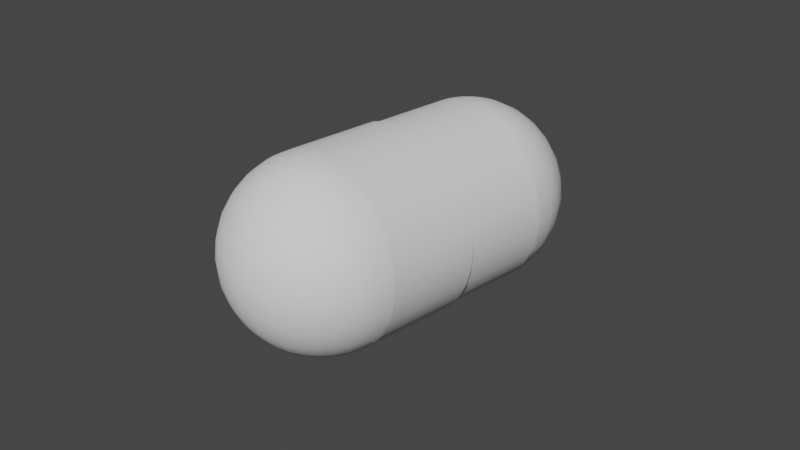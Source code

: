 # Source: Medicin.blend  (saved by Blender 3.4.6; exported with 4.5.12 LTS)
import bpy
from mathutils import Matrix  # noqa: F401  (used for matrix-valued properties, if any)

bpy.ops.wm.read_factory_settings(use_empty=True)
scene = bpy.context.scene
scene.name = 'Scene'

# ---- collections
col_collection = bpy.data.collections.new('Collection'); scene.collection.children.link(col_collection)
col_pill = bpy.data.collections.new('Pill'); scene.collection.children.link(col_pill)

# ---- node groups
ng_auto_smooth = bpy.data.node_groups.new('Auto Smooth', 'GeometryNodeTree')
_s = ng_auto_smooth.interface.new_socket(name='Geometry', in_out='OUTPUT', socket_type='NodeSocketGeometry')
_s = ng_auto_smooth.interface.new_socket(name='Geometry', in_out='INPUT', socket_type='NodeSocketGeometry')
_s = ng_auto_smooth.interface.new_socket(name='Angle', in_out='INPUT', socket_type='NodeSocketFloat')
_s.subtype = 'ANGLE'
_s.min_value = 0.0
_s.max_value = 3.142
ng_auto_smooth.is_modifier = True
_N = ng_auto_smooth.nodes; _L = ng_auto_smooth.links
n0 = _N.new('NodeGroupOutput'); n0.name = 'Group Output'; n0.location = (480, -100)
n1 = _N.new('NodeGroupInput'); n1.name = 'Group Input'; n1.location = (-420, -300)
n2 = _N.new('NodeGroupInput'); n2.name = 'Group Input.001'; n2.location = (-60, -100)
n3 = _N.new('GeometryNodeSetShadeSmooth'); n3.name = 'Set Shade Smooth'; n3.location = (120, -100)
n3.domain = 'EDGE'
n4 = _N.new('GeometryNodeSetShadeSmooth'); n4.name = 'Set Shade Smooth.001'; n4.location = (300, -100)
n5 = _N.new('GeometryNodeInputMeshEdgeAngle'); n5.name = 'Edge Angle'; n5.location = (-420, -220)
n6 = _N.new('GeometryNodeInputEdgeSmooth'); n6.name = 'Is Edge Smooth'; n6.location = (-60, -160)
n7 = _N.new('GeometryNodeInputShadeSmooth'); n7.name = 'Is Face Smooth'; n7.location = (-240, -340)
n8 = _N.new('FunctionNodeBooleanMath'); n8.name = 'Boolean Math'; n8.location = (-60, -220)
n9 = _N.new('FunctionNodeCompare'); n9.name = 'Compare'; n9.location = (-240, -180)
n9.operation = 'LESS_EQUAL'
_L.new(n5.outputs[0], n9.inputs[0])
_L.new(n4.outputs[0], n0.inputs[0])
_L.new(n1.outputs[1], n9.inputs[1])
_L.new(n9.outputs[0], n8.inputs[0])
_L.new(n7.outputs[0], n8.inputs[1])
_L.new(n2.outputs[0], n3.inputs[0])
_L.new(n6.outputs[0], n3.inputs[1])
_L.new(n3.outputs[0], n4.inputs[0])
_L.new(n8.outputs[0], n3.inputs[2])
n0.is_active_output = True

# ---- world
world_world = bpy.data.worlds.new('World'); scene.world = world_world
world_world.use_nodes = True; world_world.node_tree.nodes.clear()
_N = world_world.node_tree.nodes; _L = world_world.node_tree.links
n0 = _N.new('ShaderNodeOutputWorld'); n0.name = 'World Output'; n0.location = (300, 300)
n1 = _N.new('ShaderNodeBackground'); n1.name = 'Background'; n1.location = (10, 300)
n1.inputs[0].default_value = (0.05088, 0.05088, 0.05088, 1.0)
_L.new(n1.outputs[0], n0.inputs[0])
n0.is_active_output = True
world_world.color = (0.05088, 0.05088, 0.05088)
world_world.use_sun_shadow = False
world_world.sun_shadow_jitter_overblur = 0.0

# ---- cameras
cam_camera = bpy.data.cameras.new('Camera')
cam_camera.clip_end = 100.0
cam_camera.ortho_scale = 7.314

# ---- meshes
me_cylinder_001 = bpy.data.meshes.new('Cylinder.001')
me_cylinder_001.from_pydata([(0.0, 1.0, -1.0), (0.0, 1.0, 1.0), (0.1951, 0.9808, -1.0), (0.1951, 0.9808, 1.0), (0.3827, 0.9239, -1.0), (0.3827, 0.9239, 1.0), (0.5556, 0.8315, -1.0), (0.5556, 0.8315, 1.0), (0.7071, 0.7071, -1.0), (0.7071, 0.7071, 1.0), (0.8315, 0.5556, -1.0), (0.8315, 0.5556, 1.0), (0.9239, 0.3827, -1.0), (0.9239, 0.3827, 1.0), (0.9808, 0.1951, -1.0), (0.9808, 0.1951, 1.0), (1.0, 0.0, -1.0), (1.0, 0.0, 1.0), (0.9808, -0.1951, -1.0), (0.9808, -0.1951, 1.0), (0.9239, -0.3827, -1.0), (0.9239, -0.3827, 1.0), (0.8315, -0.5556, -1.0), (0.8315, -0.5556, 1.0), (0.7071, -0.7071, -1.0), (0.7071, -0.7071, 1.0), (0.5556, -0.8315, -1.0), (0.5556, -0.8315, 1.0), (0.3827, -0.9239, -1.0), (0.3827, -0.9239, 1.0), (0.1951, -0.9808, -1.0), (0.1951, -0.9808, 1.0), (0.0, -1.0, -1.0), (0.0, -1.0, 1.0), (-0.1951, -0.9808, -1.0), (-0.1951, -0.9808, 1.0), (-0.3827, -0.9239, -1.0), (-0.3827, -0.9239, 1.0), (-0.5556, -0.8315, -1.0), (-0.5556, -0.8315, 1.0), (-0.7071, -0.7071, -1.0), (-0.7071, -0.7071, 1.0), (-0.8315, -0.5556, -1.0), (-0.8315, -0.5556, 1.0), (-0.9239, -0.3827, -1.0), (-0.9239, -0.3827, 1.0), (-0.9808, -0.1951, -1.0), (-0.9808, -0.1951, 1.0), (-1.0, 0.0, -1.0), (-1.0, 0.0, 1.0), (-0.9808, 0.1951, -1.0), (-0.9808, 0.1951, 1.0), (-0.9239, 0.3827, -1.0), (-0.9239, 0.3827, 1.0), (-0.8315, 0.5556, -1.0), (-0.8315, 0.5556, 1.0), (-0.7071, 0.7071, -1.0), (-0.7071, 0.7071, 1.0), (-0.5556, 0.8315, -1.0), (-0.5556, 0.8315, 1.0), (-0.3827, 0.9239, -1.0), (-0.3827, 0.9239, 1.0), (-0.1951, 0.9808, -1.0), (-0.1951, 0.9808, 1.0), (0.0, 1.0, 1.0), (0.1951, 0.9808, 1.0), (0.3827, 0.9239, 1.0), (0.5556, 0.8315, 1.0), (0.8315, 0.5556, 1.0), (0.9808, 0.1951, 1.0), (1.0, 2.186e-08, 1.0), (0.9808, -0.1951, 1.0), (0.8315, -0.5556, 1.0), (0.5556, -0.8315, 1.0), (0.3827, -0.9239, 1.0), (0.1951, -0.9808, 1.0), (0.1913, 0.9808, 1.076), (0.3753, 0.9239, 1.149), (0.5449, 0.8315, 1.217), (0.6935, 0.7071, 1.276), (0.8155, 0.5556, 1.324), (0.9061, 0.3827, 1.36), (0.9619, 0.1951, 1.383), (0.9808, 3.038e-08, 1.39), (0.9619, -0.1951, 1.383), (0.9061, -0.3827, 1.36), (0.8155, -0.5556, 1.324), (0.6935, -0.7071, 1.276), (0.5449, -0.8315, 1.217), (0.3753, -0.9239, 1.149), (0.1913, -0.9808, 1.076), (0.1802, 0.9808, 1.149), (0.3536, 0.9239, 1.293), (0.5133, 0.8315, 1.425), (0.6533, 0.7071, 1.541), (0.7682, 0.5556, 1.636), (0.8536, 0.3827, 1.707), (0.9061, 0.1951, 1.751), (0.9239, 3.858e-08, 1.765), (0.9061, -0.1951, 1.751), (0.8536, -0.3827, 1.707), (0.7682, -0.5556, 1.636), (0.6533, -0.7071, 1.541), (0.5133, -0.8315, 1.425), (0.3536, -0.9239, 1.293), (0.1802, -0.9808, 1.149), (0.1622, 0.9808, 1.217), (0.3182, 0.9239, 1.425), (0.4619, 0.8315, 1.617), (0.5879, 0.7071, 1.786), (0.6913, 0.5556, 1.924), (0.7682, 0.3827, 2.027), (0.8155, 0.1951, 2.09), (0.8315, 4.614e-08, 2.111), (0.8155, -0.1951, 2.09), (0.7682, -0.3827, 2.027), (0.6913, -0.5556, 1.924), (0.5879, -0.7071, 1.786), (0.4619, -0.8315, 1.617), (0.3182, -0.9239, 1.425), (0.1622, -0.9808, 1.217), (0.1379, 0.9808, 1.276), (0.2706, 0.9239, 1.541), (0.3928, 0.8315, 1.786), (0.5, 0.7071, 2.0), (0.5879, 0.5556, 2.176), (0.6533, 0.3827, 2.307), (0.6935, 0.1951, 2.387), (0.7071, 5.276e-08, 2.414), (0.6935, -0.1951, 2.387), (0.6533, -0.3827, 2.307), (0.5879, -0.5556, 2.176), (0.5, -0.7071, 2.0), (0.3928, -0.8315, 1.786), (0.2706, -0.9239, 1.541), (0.1379, -0.9808, 1.276), (0.1084, 0.9808, 1.324), (0.2126, 0.9239, 1.636), (0.3087, 0.8315, 1.924), (0.3928, 0.7071, 2.176), (0.4619, 0.5556, 2.383), (0.5133, 0.3827, 2.536), (0.5449, 0.1951, 2.631), (0.5556, 5.82e-08, 2.663), (0.5449, -0.1951, 2.631), (0.5133, -0.3827, 2.536), (0.4619, -0.5556, 2.383), (0.3928, -0.7071, 2.176), (0.3087, -0.8315, 1.924), (0.2126, -0.9239, 1.636), (0.1084, -0.9808, 1.324), (0.07466, 0.9808, 1.36), (0.1464, 0.9239, 1.707), (0.2126, 0.8315, 2.027), (0.2706, 0.7071, 2.307), (0.3182, 0.5556, 2.536), (0.3536, 0.3827, 2.707), (0.3753, 0.1951, 2.812), (0.3827, 6.224e-08, 2.848), (0.3753, -0.1951, 2.812), (0.3536, -0.3827, 2.707), (0.3182, -0.5556, 2.536), (0.2706, -0.7071, 2.307), (0.2126, -0.8315, 2.027), (0.1464, -0.9239, 1.707), (0.07466, -0.9808, 1.36), (0.03806, 0.9808, 1.383), (0.07466, 0.9239, 1.751), (0.1084, 0.8315, 2.09), (0.1379, 0.7071, 2.387), (0.1622, 0.5556, 2.631), (0.1802, 0.3827, 2.812), (0.1913, 0.1951, 2.924), (0.1951, 6.473e-08, 2.962), (0.1913, -0.1951, 2.924), (0.1802, -0.3827, 2.812), (0.1622, -0.5556, 2.631), (0.1379, -0.7071, 2.387), (0.1084, -0.8315, 2.09), (0.07466, -0.9239, 1.751), (0.03806, -0.9808, 1.383), (-7.451e-09, 0.9808, 1.39), (-5.215e-08, 0.9239, 1.765), (-9.686e-08, 0.8315, 2.111), (-1.49e-08, 0.7071, 2.414), (-1.043e-07, 0.5556, 2.663), (2.98e-08, 0.3827, 2.848), (-1.341e-07, 0.1951, 2.962), (-3.278e-07, 6.557e-08, 3.0), (-1.341e-07, -0.1951, 2.962), (2.98e-08, -0.3827, 2.848), (-1.043e-07, -0.5556, 2.663), (-1.49e-08, -0.7071, 2.414), (-9.686e-08, -0.8315, 2.111), (-5.215e-08, -0.9239, 1.765), (-7.451e-09, -0.9808, 1.39), (-0.03806, 0.9808, 1.383), (-0.07466, 0.9239, 1.751), (-0.1084, 0.8315, 2.09), (-0.1379, 0.7071, 2.387), (-0.1622, 0.5556, 2.631), (-0.1802, 0.3827, 2.812), (-0.1913, 0.1951, 2.924), (-0.1951, 6.473e-08, 2.962), (-0.1913, -0.1951, 2.924), (-0.1802, -0.3827, 2.812), (-0.1622, -0.5556, 2.631), (-0.1379, -0.7071, 2.387), (-0.1084, -0.8315, 2.09), (-0.07466, -0.9239, 1.751), (-0.03806, -0.9808, 1.383), (-0.07466, 0.9808, 1.36), (-0.1464, 0.9239, 1.707), (-0.2126, 0.8315, 2.027), (-0.2706, 0.7071, 2.307), (-0.3182, 0.5556, 2.536), (-0.3536, 0.3827, 2.707), (-0.3753, 0.1951, 2.812), (-0.3827, 6.224e-08, 2.848), (-0.3753, -0.1951, 2.812), (-0.3536, -0.3827, 2.707), (-0.3182, -0.5556, 2.536), (-0.2706, -0.7071, 2.307), (-0.2126, -0.8315, 2.027), (-0.1464, -0.9239, 1.707), (-0.07466, -0.9808, 1.36), (-0.1084, 0.9808, 1.324), (-0.2126, 0.9239, 1.636), (-0.3087, 0.8315, 1.924), (-0.3928, 0.7071, 2.176), (-0.4619, 0.5556, 2.383), (-0.5133, 0.3827, 2.536), (-0.5449, 0.1951, 2.631), (-0.5556, 5.82e-08, 2.663), (-0.5449, -0.1951, 2.631), (-0.5133, -0.3827, 2.536), (-0.4619, -0.5556, 2.383), (-0.3928, -0.7071, 2.176), (-0.3087, -0.8315, 1.924), (-0.2126, -0.9239, 1.636), (-0.1084, -0.9808, 1.324), (-0.1379, 0.9808, 1.276), (-0.2706, 0.9239, 1.541), (-0.3928, 0.8315, 1.786), (-0.5, 0.7071, 2.0), (-0.5879, 0.5556, 2.176), (-0.6533, 0.3827, 2.307), (-0.6935, 0.1951, 2.387), (-0.7071, 5.276e-08, 2.414), (-0.6935, -0.1951, 2.387), (-0.6533, -0.3827, 2.307), (-0.5879, -0.5556, 2.176), (-0.5, -0.7071, 2.0), (-0.3928, -0.8315, 1.786), (-0.2706, -0.9239, 1.541), (-0.1379, -0.9808, 1.276), (0.0, -1.0, 1.0), (-0.1622, 0.9808, 1.217), (-0.3182, 0.9239, 1.425), (-0.4619, 0.8315, 1.617), (-0.5879, 0.7071, 1.786), (-0.6913, 0.5556, 1.924), (-0.7682, 0.3827, 2.027), (-0.8155, 0.1951, 2.09), (-0.8315, 4.614e-08, 2.111), (-0.8155, -0.1951, 2.09), (-0.7682, -0.3827, 2.027), (-0.6913, -0.5556, 1.924), (-0.5879, -0.7071, 1.786), (-0.4619, -0.8315, 1.617), (-0.3182, -0.9239, 1.425), (-0.1622, -0.9808, 1.217), (-0.1802, 0.9808, 1.149), (-0.3536, 0.9239, 1.293), (-0.5133, 0.8315, 1.425), (-0.6533, 0.7071, 1.541), (-0.7682, 0.5556, 1.636), (-0.8536, 0.3827, 1.707), (-0.9061, 0.1951, 1.751), (-0.9239, 3.858e-08, 1.765), (-0.9061, -0.1951, 1.751), (-0.8536, -0.3827, 1.707), (-0.7682, -0.5556, 1.636), (-0.6533, -0.7071, 1.541), (-0.5133, -0.8315, 1.425), (-0.3536, -0.9239, 1.293), (-0.1802, -0.9808, 1.149), (-0.1913, 0.9808, 1.076), (-0.3753, 0.9239, 1.149), (-0.5449, 0.8315, 1.217), (-0.6935, 0.7071, 1.276), (-0.8155, 0.5556, 1.324), (-0.9061, 0.3827, 1.36), (-0.9619, 0.1951, 1.383), (-0.9808, 3.038e-08, 1.39), (-0.9619, -0.1951, 1.383), (-0.9061, -0.3827, 1.36), (-0.8155, -0.5556, 1.324), (-0.6935, -0.7071, 1.276), (-0.5449, -0.8315, 1.217), (-0.3753, -0.9239, 1.149), (-0.1913, -0.9808, 1.076), (0.9428, 0.3202, 1.0), (0.9808, 0.1951, 1.0), (0.3827, -0.9239, 1.0), (0.1951, -0.9808, 1.0), (1.0, 2.186e-08, 1.0), (0.1951, 0.9808, 1.0), (0.9808, -0.1951, 1.0), (0.3827, 0.9239, 1.0), (0.9428, -0.3202, 1.0), (0.5556, 0.8315, 1.0), (0.8931, -0.4403, 1.0), (0.8315, -0.5556, 1.0), (0.6734, 0.7347, 1.0), (0.7249, -0.6855, 1.0), (0.7249, 0.6855, 1.0), (0.8315, 0.5556, 1.0), (0.6734, -0.7347, 1.0), (0.5556, -0.8315, 1.0), (0.8931, 0.4403, 1.0), (0.9239, -0.3827, 1.0), (0.7071, 0.7071, 1.0), (0.7071, -0.7071, 1.0), (0.9239, 0.3827, 1.0), (-0.8315, -0.5556, 1.0), (-0.7071, -0.7071, 1.0), (-0.7071, 0.7071, 1.0), (-0.8315, 0.5556, 1.0), (-0.5556, -0.8315, 1.0), (-0.9239, 0.3827, 1.0), (-0.3827, -0.9239, 1.0), (-0.9808, 0.1951, 1.0), (-0.1951, -0.9808, 1.0), (-1.0, 2.186e-08, 1.0), (-0.1951, 0.9808, 1.0), (-0.9808, -0.1951, 1.0), (-0.3827, 0.9239, 1.0), (-0.9239, -0.3827, 1.0), (-0.5556, 0.8315, 1.0)], [], [(0, 1, 3, 2), (2, 3, 5, 4), (4, 5, 7, 6), (6, 7, 9, 8), (8, 9, 11, 10), (10, 11, 13, 12), (12, 13, 15, 14), (14, 15, 17, 16), (16, 17, 19, 18), (18, 19, 21, 20), (20, 21, 23, 22), (22, 23, 25, 24), (24, 25, 27, 26), (26, 27, 29, 28), (28, 29, 31, 30), (30, 31, 33, 32), (32, 33, 35, 34), (34, 35, 37, 36), (36, 37, 39, 38), (38, 39, 41, 40), (40, 41, 43, 42), (42, 43, 45, 44), (44, 45, 47, 46), (46, 47, 49, 48), (48, 49, 51, 50), (50, 51, 53, 52), (52, 53, 55, 54), (54, 55, 57, 56), (56, 57, 59, 58), (58, 59, 61, 60), (3, 1, 63, 61, 59, 57, 55, 53, 51, 49, 47, 45, 43, 41, 39, 37, 35, 33, 31, 29, 27, 25, 23, 21, 19, 17, 15, 13, 11, 9, 7, 5), (60, 61, 63, 62), (62, 63, 1, 0), (0, 2, 4, 6, 8, 10, 12, 14, 16, 18, 20, 22, 24, 26, 28, 30, 32, 34, 36, 38, 40, 42, 44, 46, 48, 50, 52, 54, 56, 58, 60, 62), (69, 303, 302), (304, 74, 75, 305), (69, 70, 306, 303), (65, 307, 64), (75, 256, 305), (70, 71, 308, 306), (65, 66, 309, 307), (71, 310, 308), (66, 67, 311, 309), (72, 313, 312), (67, 314, 311), (72, 315, 313), (68, 317, 316), (73, 319, 318), (68, 320, 317), (319, 73, 74, 304), (312, 321, 85, 86, 72), (67, 78, 79, 322, 314), (72, 86, 87, 323, 315), (316, 322, 79, 80, 68), (87, 88, 73, 318, 323), (68, 80, 81, 324, 320), (74, 73, 88, 89), (302, 324, 81, 82, 69), (75, 74, 89, 90), (70, 69, 82, 83), (64, 76, 65), (256, 75, 90), (71, 70, 83, 84), (66, 65, 76, 77), (71, 84, 85, 321, 310), (67, 66, 77, 78), (90, 89, 104, 105), (83, 82, 97, 98), (64, 91, 76), (256, 90, 105), (84, 83, 98, 99), (77, 76, 91, 92), (85, 84, 99, 100), (78, 77, 92, 93), (86, 85, 100, 101), (79, 78, 93, 94), (87, 86, 101, 102), (80, 79, 94, 95), (88, 87, 102, 103), (81, 80, 95, 96), (89, 88, 103, 104), (82, 81, 96, 97), (102, 101, 116, 117), (95, 94, 109, 110), (103, 102, 117, 118), (96, 95, 110, 111), (104, 103, 118, 119), (97, 96, 111, 112), (105, 104, 119, 120), (98, 97, 112, 113), (64, 106, 91), (256, 105, 120), (99, 98, 113, 114), (92, 91, 106, 107), (100, 99, 114, 115), (93, 92, 107, 108), (101, 100, 115, 116), (94, 93, 108, 109), (64, 121, 106), (256, 120, 135), (114, 113, 128, 129), (107, 106, 121, 122), (115, 114, 129, 130), (108, 107, 122, 123), (116, 115, 130, 131), (109, 108, 123, 124), (117, 116, 131, 132), (110, 109, 124, 125), (118, 117, 132, 133), (111, 110, 125, 126), (119, 118, 133, 134), (112, 111, 126, 127), (120, 119, 134, 135), (113, 112, 127, 128), (125, 124, 139, 140), (133, 132, 147, 148), (126, 125, 140, 141), (134, 133, 148, 149), (127, 126, 141, 142), (135, 134, 149, 150), (128, 127, 142, 143), (64, 136, 121), (256, 135, 150), (129, 128, 143, 144), (122, 121, 136, 137), (130, 129, 144, 145), (123, 122, 137, 138), (131, 130, 145, 146), (124, 123, 138, 139), (132, 131, 146, 147), (144, 143, 158, 159), (137, 136, 151, 152), (145, 144, 159, 160), (138, 137, 152, 153), (146, 145, 160, 161), (139, 138, 153, 154), (147, 146, 161, 162), (140, 139, 154, 155), (148, 147, 162, 163), (141, 140, 155, 156), (149, 148, 163, 164), (142, 141, 156, 157), (150, 149, 164, 165), (143, 142, 157, 158), (64, 151, 136), (256, 150, 165), (163, 162, 177, 178), (156, 155, 170, 171), (164, 163, 178, 179), (157, 156, 171, 172), (165, 164, 179, 180), (158, 157, 172, 173), (64, 166, 151), (256, 165, 180), (159, 158, 173, 174), (152, 151, 166, 167), (160, 159, 174, 175), (153, 152, 167, 168), (161, 160, 175, 176), (154, 153, 168, 169), (162, 161, 176, 177), (155, 154, 169, 170), (167, 166, 181, 182), (175, 174, 189, 190), (168, 167, 182, 183), (176, 175, 190, 191), (169, 168, 183, 184), (177, 176, 191, 192), (170, 169, 184, 185), (178, 177, 192, 193), (171, 170, 185, 186), (179, 178, 193, 194), (172, 171, 186, 187), (180, 179, 194, 195), (173, 172, 187, 188), (64, 181, 166), (256, 180, 195), (174, 173, 188, 189), (186, 185, 200, 201), (194, 193, 208, 209), (187, 186, 201, 202), (195, 194, 209, 210), (188, 187, 202, 203), (196, 181, 64), (210, 256, 195), (189, 188, 203, 204), (182, 181, 196, 197), (190, 189, 204, 205), (183, 182, 197, 198), (191, 190, 205, 206), (184, 183, 198, 199), (192, 191, 206, 207), (185, 184, 199, 200), (193, 192, 207, 208), (205, 204, 219, 220), (198, 197, 212, 213), (206, 205, 220, 221), (199, 198, 213, 214), (207, 206, 221, 222), (200, 199, 214, 215), (208, 207, 222, 223), (201, 200, 215, 216), (209, 208, 223, 224), (202, 201, 216, 217), (210, 209, 224, 225), (203, 202, 217, 218), (211, 196, 64), (225, 256, 210), (204, 203, 218, 219), (197, 196, 211, 212), (224, 223, 238, 239), (217, 216, 231, 232), (225, 224, 239, 240), (218, 217, 232, 233), (226, 211, 64), (240, 256, 225), (219, 218, 233, 234), (212, 211, 226, 227), (220, 219, 234, 235), (213, 212, 227, 228), (221, 220, 235, 236), (214, 213, 228, 229), (222, 221, 236, 237), (215, 214, 229, 230), (223, 222, 237, 238), (216, 215, 230, 231), (236, 235, 250, 251), (229, 228, 243, 244), (237, 236, 251, 252), (230, 229, 244, 245), (238, 237, 252, 253), (231, 230, 245, 246), (239, 238, 253, 254), (232, 231, 246, 247), (240, 239, 254, 255), (233, 232, 247, 248), (241, 226, 64), (255, 256, 240), (234, 233, 248, 249), (227, 226, 241, 242), (235, 234, 249, 250), (228, 227, 242, 243), (255, 254, 270, 271), (248, 247, 263, 264), (257, 241, 64), (271, 256, 255), (249, 248, 264, 265), (242, 241, 257, 258), (250, 249, 265, 266), (243, 242, 258, 259), (251, 250, 266, 267), (244, 243, 259, 260), (252, 251, 267, 268), (245, 244, 260, 261), (253, 252, 268, 269), (246, 245, 261, 262), (254, 253, 269, 270), (247, 246, 262, 263), (260, 259, 274, 275), (268, 267, 282, 283), (261, 260, 275, 276), (269, 268, 283, 284), (262, 261, 276, 277), (270, 269, 284, 285), (263, 262, 277, 278), (271, 270, 285, 286), (264, 263, 278, 279), (272, 257, 64), (286, 256, 271), (265, 264, 279, 280), (258, 257, 272, 273), (266, 265, 280, 281), (259, 258, 273, 274), (267, 266, 281, 282), (279, 278, 293, 294), (287, 272, 64), (301, 256, 286), (280, 279, 294, 295), (273, 272, 287, 288), (281, 280, 295, 296), (274, 273, 288, 289), (282, 281, 296, 297), (275, 274, 289, 290), (283, 282, 297, 298), (276, 275, 290, 291), (284, 283, 298, 299), (277, 276, 291, 292), (285, 284, 299, 300), (278, 277, 292, 293), (286, 285, 300, 301), (298, 297, 325, 326), (291, 290, 327, 328), (299, 298, 326, 329), (292, 291, 328, 330), (300, 299, 329, 331), (293, 292, 330, 332), (301, 300, 331, 333), (294, 293, 332, 334), (287, 64, 335), (301, 333, 256), (295, 294, 334, 336), (288, 287, 335, 337), (296, 295, 336, 338), (289, 288, 337, 339), (297, 296, 338, 325), (290, 289, 339, 327), (322, 316, 317, 320, 324, 302, 303, 306, 308, 310, 321, 312, 313, 315, 323, 318, 319, 304, 305, 256, 333, 331, 329, 326, 325, 338, 336, 334, 332, 330, 328, 327, 339, 337, 335, 64, 307, 309, 311, 314)])
me_cylinder_001.polygons.foreach_set('use_smooth', [True] * 307)
_uv = me_cylinder_001.uv_layers.new(name='UVMap')
_uv.uv.foreach_set('vector', [1.0, 0.5, 1.0, 1.0, 0.9688, 1.0, 0.9688, 0.5, 0.9688, 0.5, 0.9688, 1.0, 0.9375, 1.0, 0.9375, 0.5, 0.9375, 0.5, 0.9375, 1.0, 0.9062, 1.0, 0.9062, 0.5, 0.9062, 0.5, 0.9062, 1.0, 0.875, 1.0, 0.875, 0.5, 0.875, 0.5, 0.875, 1.0, 0.8438, 1.0, 0.8438, 0.5, 0.8438, 0.5, 0.8438, 1.0, 0.8125, 1.0, 0.8125, 0.5, 0.8125, 0.5, 0.8125, 1.0, 0.7812, 1.0, 0.7812, 0.5, 0.7812, 0.5, 0.7812, 1.0, 0.75, 1.0, 0.75, 0.5, 0.75, 0.5, 0.75, 1.0, 0.7188, 1.0, 0.7188, 0.5, 0.7188, 0.5, 0.7188, 1.0, 0.6875, 1.0, 0.6875, 0.5, 0.6875, 0.5, 0.6875, 1.0, 0.6562, 1.0, 0.6562, 0.5, 0.6562, 0.5, 0.6562, 1.0, 0.625, 1.0, 0.625, 0.5, 0.625, 0.5, 0.625, 1.0, 0.5938, 1.0, 0.5938, 0.5, 0.5938, 0.5, 0.5938, 1.0, 0.5625, 1.0, 0.5625, 0.5, 0.5625, 0.5, 0.5625, 1.0, 0.5312, 1.0, 0.5312, 0.5, 0.5312, 0.5, 0.5312, 1.0, 0.5, 1.0, 0.5, 0.5, 0.5, 0.5, 0.5, 1.0, 0.4688, 1.0, 0.4688, 0.5, 0.4688, 0.5, 0.4688, 1.0, 0.4375, 1.0, 0.4375, 0.5, 0.4375, 0.5, 0.4375, 1.0, 0.4062, 1.0, 0.4062, 0.5, 0.4062, 0.5, 0.4062, 1.0, 0.375, 1.0, 0.375, 0.5, 0.375, 0.5, 0.375, 1.0, 0.3438, 1.0, 0.3438, 0.5, 0.3438, 0.5, 0.3438, 1.0, 0.3125, 1.0, 0.3125, 0.5, 0.3125, 0.5, 0.3125, 1.0, 0.2812, 1.0, 0.2812, 0.5, 0.2812, 0.5, 0.2812, 1.0, 0.25, 1.0, 0.25, 0.5, 0.25, 0.5, 0.25, 1.0, 0.2188, 1.0, 0.2188, 0.5, 0.2188, 0.5, 0.2188, 1.0, 0.1875, 1.0, 0.1875, 0.5, 0.1875, 0.5, 0.1875, 1.0, 0.1562, 1.0, 0.1562, 0.5, 0.1562, 0.5, 0.1562, 1.0, 0.125, 1.0, 0.125, 0.5, 0.125, 0.5, 0.125, 1.0, 0.09375, 1.0, 0.09375, 0.5, 0.09375, 0.5, 0.09375, 1.0, 0.0625, 1.0, 0.0625, 0.5, 0.2968, 0.4854, 0.25, 0.49, 0.2032, 0.4854, 0.1582, 0.4717, 0.1167, 0.4496, 0.08029, 0.4197, 0.05045, 0.3833, 0.02827, 0.3418, 0.01461, 0.2968, 0.01, 0.25, 0.01461, 0.2032, 0.02827, 0.1582, 0.05045, 0.1167, 0.08029, 0.08029, 0.1167, 0.05045, 0.1582, 0.02827, 0.2032, 0.01461, 0.25, 0.01, 0.2968, 0.01461, 0.3418, 0.02827, 0.3833, 0.05045, 0.4197, 0.08029, 0.4496, 0.1167, 0.4717, 0.1582, 0.4854, 0.2032, 0.49, 0.25, 0.4854, 0.2968, 0.4717, 0.3418, 0.4496, 0.3833, 0.4197, 0.4197, 0.3833, 0.4496, 0.3418, 0.4717, 0.0625, 0.5, 0.0625, 1.0, 0.03125, 1.0, 0.03125, 0.5, 0.03125, 0.5, 0.03125, 1.0, 0.0, 1.0, 0.0, 0.5, 0.75, 0.49, 0.7968, 0.4854, 0.8418, 0.4717, 0.8833, 0.4496, 0.9197, 0.4197, 0.9496, 0.3833, 0.9717, 0.3418, 0.9854, 0.2968, 0.99, 0.25, 0.9854, 0.2032, 0.9717, 0.1582, 0.9496, 0.1167, 0.9197, 0.08029, 0.8833, 0.05045, 0.8418, 0.02827, 0.7968, 0.01461, 0.75, 0.01, 0.7032, 0.01461, 0.6582, 0.02827, 0.6167, 0.05045, 0.5803, 0.08029, 0.5504, 0.1167, 0.5283, 0.1582, 0.5146, 0.2032, 0.51, 0.25, 0.5146, 0.2968, 0.5283, 0.3418, 0.5504, 0.3833, 0.5803, 0.4197, 0.6167, 0.4496, 0.6582, 0.4717, 0.7032, 0.4854, 0.5, 0.5625, 0.5, 0.5625, 0.5, 0.6042, 0.5, 0.125, 0.5, 0.125, 0.5, 0.0625, 0.5, 0.0625, 0.5, 0.5625, 0.5, 0.5, 0.5, 0.5, 0.5, 0.5625, 0.5, 0.9375, 0.5, 0.9375, 0.5156, 1.0, 0.5, 0.0625, 0.5156, 0.0, 0.5, 0.0625, 0.5, 0.5, 0.5, 0.4375, 0.5, 0.4375, 0.5, 0.5, 0.5, 0.9375, 0.5, 0.875, 0.5, 0.875, 0.5, 0.9375, 0.5, 0.4375, 0.5, 0.3958, 0.5, 0.4375, 0.5, 0.875, 0.5, 0.8125, 0.5, 0.8125, 0.5, 0.875, 0.5, 0.3125, 0.5, 0.3125, 0.5, 0.3542, 0.5, 0.8125, 0.5, 0.7639, 0.5, 0.8125, 0.5, 0.3125, 0.5, 0.2589, 0.5, 0.3125, 0.5, 0.6875, 0.5, 0.6875, 0.5, 0.7411, 0.5, 0.1875, 0.5, 0.1875, 0.5, 0.2361, 0.5, 0.6875, 0.5, 0.6458, 0.5, 0.6875, 0.5, 0.1875, 0.5, 0.1875, 0.5, 0.125, 0.5, 0.125, 0.5, 0.3542, 0.5, 0.375, 0.4688, 0.375, 0.4687, 0.3125, 0.5, 0.3125, 0.5, 0.8125, 0.4688, 0.8125, 0.4688, 0.75, 0.5, 0.75, 0.5, 0.7639, 0.5, 0.3125, 0.4687, 0.3125, 0.4688, 0.25, 0.5, 0.25, 0.5, 0.2589, 0.5, 0.7411, 0.5, 0.75, 0.4688, 0.75, 0.4687, 0.6875, 0.5, 0.6875, 0.4688, 0.25, 0.4688, 0.1875, 0.5, 0.1875, 0.5, 0.2361, 0.5, 0.25, 0.5, 0.6875, 0.4687, 0.6875, 0.4688, 0.625, 0.5, 0.625, 0.5, 0.6458, 0.5, 0.125, 0.5, 0.1875, 0.4688, 0.1875, 0.4688, 0.125, 0.5, 0.6042, 0.5, 0.625, 0.4688, 0.625, 0.4688, 0.5625, 0.5, 0.5625, 0.5, 0.0625, 0.5, 0.125, 0.4688, 0.125, 0.4688, 0.0625, 0.5, 0.5, 0.5, 0.5625, 0.4688, 0.5625, 0.4687, 0.5, 0.4844, 1.0, 0.4688, 0.9375, 0.5, 0.9375, 0.4844, 0.0, 0.5, 0.0625, 0.4688, 0.0625, 0.5, 0.4375, 0.5, 0.5, 0.4687, 0.5, 0.4688, 0.4375, 0.5, 0.875, 0.5, 0.9375, 0.4688, 0.9375, 0.4688, 0.875, 0.5, 0.4375, 0.4688, 0.4375, 0.4688, 0.375, 0.5, 0.375, 0.5, 0.3958, 0.5, 0.8125, 0.5, 0.875, 0.4688, 0.875, 0.4688, 0.8125, 0.4688, 0.0625, 0.4688, 0.125, 0.4375, 0.125, 0.4375, 0.0625, 0.4687, 0.5, 0.4688, 0.5625, 0.4375, 0.5625, 0.4375, 0.5, 0.4531, 1.0, 0.4375, 0.9375, 0.4688, 0.9375, 0.4531, 0.0, 0.4688, 0.0625, 0.4375, 0.0625, 0.4688, 0.4375, 0.4687, 0.5, 0.4375, 0.5, 0.4375, 0.4375, 0.4688, 0.875, 0.4688, 0.9375, 0.4375, 0.9375, 0.4375, 0.875, 0.4688, 0.375, 0.4688, 0.4375, 0.4375, 0.4375, 0.4375, 0.375, 0.4688, 0.8125, 0.4688, 0.875, 0.4375, 0.875, 0.4375, 0.8125, 0.4687, 0.3125, 0.4688, 0.375, 0.4375, 0.375, 0.4375, 0.3125, 0.4688, 0.75, 0.4688, 0.8125, 0.4375, 0.8125, 0.4375, 0.75, 0.4688, 0.25, 0.4687, 0.3125, 0.4375, 0.3125, 0.4375, 0.25, 0.4687, 0.6875, 0.4688, 0.75, 0.4375, 0.75, 0.4375, 0.6875, 0.4688, 0.1875, 0.4688, 0.25, 0.4375, 0.25, 0.4375, 0.1875, 0.4688, 0.625, 0.4687, 0.6875, 0.4375, 0.6875, 0.4375, 0.625, 0.4688, 0.125, 0.4688, 0.1875, 0.4375, 0.1875, 0.4375, 0.125, 0.4688, 0.5625, 0.4688, 0.625, 0.4375, 0.625, 0.4375, 0.5625, 0.4375, 0.25, 0.4375, 0.3125, 0.4062, 0.3125, 0.4062, 0.25, 0.4375, 0.6875, 0.4375, 0.75, 0.4062, 0.75, 0.4062, 0.6875, 0.4375, 0.1875, 0.4375, 0.25, 0.4062, 0.25, 0.4062, 0.1875, 0.4375, 0.625, 0.4375, 0.6875, 0.4062, 0.6875, 0.4062, 0.625, 0.4375, 0.125, 0.4375, 0.1875, 0.4062, 0.1875, 0.4062, 0.125, 0.4375, 0.5625, 0.4375, 0.625, 0.4062, 0.625, 0.4062, 0.5625, 0.4375, 0.0625, 0.4375, 0.125, 0.4062, 0.125, 0.4062, 0.0625, 0.4375, 0.5, 0.4375, 0.5625, 0.4062, 0.5625, 0.4062, 0.5, 0.4219, 1.0, 0.4062, 0.9375, 0.4375, 0.9375, 0.4219, 0.0, 0.4375, 0.0625, 0.4062, 0.0625, 0.4375, 0.4375, 0.4375, 0.5, 0.4062, 0.5, 0.4062, 0.4375, 0.4375, 0.875, 0.4375, 0.9375, 0.4062, 0.9375, 0.4062, 0.875, 0.4375, 0.375, 0.4375, 0.4375, 0.4062, 0.4375, 0.4062, 0.375, 0.4375, 0.8125, 0.4375, 0.875, 0.4062, 0.875, 0.4062, 0.8125, 0.4375, 0.3125, 0.4375, 0.375, 0.4062, 0.375, 0.4062, 0.3125, 0.4375, 0.75, 0.4375, 0.8125, 0.4062, 0.8125, 0.4062, 0.75, 0.3906, 1.0, 0.375, 0.9375, 0.4062, 0.9375, 0.3906, 0.0, 0.4062, 0.0625, 0.375, 0.0625, 0.4062, 0.4375, 0.4062, 0.5, 0.375, 0.5, 0.375, 0.4375, 0.4062, 0.875, 0.4062, 0.9375, 0.375, 0.9375, 0.375, 0.875, 0.4062, 0.375, 0.4062, 0.4375, 0.375, 0.4375, 0.375, 0.375, 0.4062, 0.8125, 0.4062, 0.875, 0.375, 0.875, 0.375, 0.8125, 0.4062, 0.3125, 0.4062, 0.375, 0.375, 0.375, 0.375, 0.3125, 0.4062, 0.75, 0.4062, 0.8125, 0.375, 0.8125, 0.375, 0.75, 0.4062, 0.25, 0.4062, 0.3125, 0.375, 0.3125, 0.375, 0.25, 0.4062, 0.6875, 0.4062, 0.75, 0.375, 0.75, 0.375, 0.6875, 0.4062, 0.1875, 0.4062, 0.25, 0.375, 0.25, 0.375, 0.1875, 0.4062, 0.625, 0.4062, 0.6875, 0.375, 0.6875, 0.375, 0.625, 0.4062, 0.125, 0.4062, 0.1875, 0.375, 0.1875, 0.375, 0.125, 0.4062, 0.5625, 0.4062, 0.625, 0.375, 0.625, 0.375, 0.5625, 0.4062, 0.0625, 0.4062, 0.125, 0.375, 0.125, 0.375, 0.0625, 0.4062, 0.5, 0.4062, 0.5625, 0.375, 0.5625, 0.375, 0.5, 0.375, 0.6875, 0.375, 0.75, 0.3438, 0.75, 0.3438, 0.6875, 0.375, 0.1875, 0.375, 0.25, 0.3438, 0.25, 0.3438, 0.1875, 0.375, 0.625, 0.375, 0.6875, 0.3438, 0.6875, 0.3438, 0.625, 0.375, 0.125, 0.375, 0.1875, 0.3438, 0.1875, 0.3438, 0.125, 0.375, 0.5625, 0.375, 0.625, 0.3438, 0.625, 0.3438, 0.5625, 0.375, 0.0625, 0.375, 0.125, 0.3438, 0.125, 0.3438, 0.0625, 0.375, 0.5, 0.375, 0.5625, 0.3438, 0.5625, 0.3437, 0.5, 0.3594, 1.0, 0.3438, 0.9375, 0.375, 0.9375, 0.3594, 0.0, 0.375, 0.0625, 0.3438, 0.0625, 0.375, 0.4375, 0.375, 0.5, 0.3437, 0.5, 0.3438, 0.4375, 0.375, 0.875, 0.375, 0.9375, 0.3438, 0.9375, 0.3438, 0.875, 0.375, 0.375, 0.375, 0.4375, 0.3438, 0.4375, 0.3438, 0.375, 0.375, 0.8125, 0.375, 0.875, 0.3438, 0.875, 0.3438, 0.8125, 0.375, 0.3125, 0.375, 0.375, 0.3438, 0.375, 0.3438, 0.3125, 0.375, 0.75, 0.375, 0.8125, 0.3438, 0.8125, 0.3438, 0.75, 0.375, 0.25, 0.375, 0.3125, 0.3438, 0.3125, 0.3438, 0.25, 0.3438, 0.4375, 0.3437, 0.5, 0.3125, 0.5, 0.3125, 0.4375, 0.3438, 0.875, 0.3438, 0.9375, 0.3125, 0.9375, 0.3125, 0.875, 0.3438, 0.375, 0.3438, 0.4375, 0.3125, 0.4375, 0.3125, 0.375, 0.3438, 0.8125, 0.3438, 0.875, 0.3125, 0.875, 0.3125, 0.8125, 0.3438, 0.3125, 0.3438, 0.375, 0.3125, 0.375, 0.3125, 0.3125, 0.3438, 0.75, 0.3438, 0.8125, 0.3125, 0.8125, 0.3125, 0.75, 0.3438, 0.25, 0.3438, 0.3125, 0.3125, 0.3125, 0.3125, 0.25, 0.3438, 0.6875, 0.3438, 0.75, 0.3125, 0.75, 0.3125, 0.6875, 0.3438, 0.1875, 0.3438, 0.25, 0.3125, 0.25, 0.3125, 0.1875, 0.3438, 0.625, 0.3438, 0.6875, 0.3125, 0.6875, 0.3125, 0.625, 0.3438, 0.125, 0.3438, 0.1875, 0.3125, 0.1875, 0.3125, 0.125, 0.3438, 0.5625, 0.3438, 0.625, 0.3125, 0.625, 0.3125, 0.5625, 0.3438, 0.0625, 0.3438, 0.125, 0.3125, 0.125, 0.3125, 0.0625, 0.3437, 0.5, 0.3438, 0.5625, 0.3125, 0.5625, 0.3125, 0.5, 0.3281, 1.0, 0.3125, 0.9375, 0.3438, 0.9375, 0.3281, 0.0, 0.3438, 0.0625, 0.3125, 0.0625, 0.3125, 0.1875, 0.3125, 0.25, 0.2812, 0.25, 0.2812, 0.1875, 0.3125, 0.625, 0.3125, 0.6875, 0.2812, 0.6875, 0.2812, 0.625, 0.3125, 0.125, 0.3125, 0.1875, 0.2812, 0.1875, 0.2812, 0.125, 0.3125, 0.5625, 0.3125, 0.625, 0.2812, 0.625, 0.2812, 0.5625, 0.3125, 0.0625, 0.3125, 0.125, 0.2812, 0.125, 0.2812, 0.0625, 0.3125, 0.5, 0.3125, 0.5625, 0.2812, 0.5625, 0.2812, 0.5, 0.2969, 1.0, 0.2812, 0.9375, 0.3125, 0.9375, 0.2969, 0.0, 0.3125, 0.0625, 0.2812, 0.0625, 0.3125, 0.4375, 0.3125, 0.5, 0.2812, 0.5, 0.2812, 0.4375, 0.3125, 0.875, 0.3125, 0.9375, 0.2812, 0.9375, 0.2812, 0.875, 0.3125, 0.375, 0.3125, 0.4375, 0.2812, 0.4375, 0.2812, 0.375, 0.3125, 0.8125, 0.3125, 0.875, 0.2812, 0.875, 0.2812, 0.8125, 0.3125, 0.3125, 0.3125, 0.375, 0.2812, 0.375, 0.2812, 0.3125, 0.3125, 0.75, 0.3125, 0.8125, 0.2812, 0.8125, 0.2812, 0.75, 0.3125, 0.25, 0.3125, 0.3125, 0.2812, 0.3125, 0.2812, 0.25, 0.3125, 0.6875, 0.3125, 0.75, 0.2812, 0.75, 0.2812, 0.6875, 0.2812, 0.875, 0.2812, 0.9375, 0.25, 0.9375, 0.25, 0.875, 0.2812, 0.375, 0.2812, 0.4375, 0.25, 0.4375, 0.25, 0.375, 0.2812, 0.8125, 0.2812, 0.875, 0.25, 0.875, 0.25, 0.8125, 0.2812, 0.3125, 0.2812, 0.375, 0.25, 0.375, 0.25, 0.3125, 0.2812, 0.75, 0.2812, 0.8125, 0.25, 0.8125, 0.25, 0.75, 0.2812, 0.25, 0.2812, 0.3125, 0.25, 0.3125, 0.25, 0.25, 0.2812, 0.6875, 0.2812, 0.75, 0.25, 0.75, 0.25, 0.6875, 0.2812, 0.1875, 0.2812, 0.25, 0.25, 0.25, 0.25, 0.1875, 0.2812, 0.625, 0.2812, 0.6875, 0.25, 0.6875, 0.25, 0.625, 0.2812, 0.125, 0.2812, 0.1875, 0.25, 0.1875, 0.25, 0.125, 0.2812, 0.5625, 0.2812, 0.625, 0.25, 0.625, 0.25, 0.5625, 0.2812, 0.0625, 0.2812, 0.125, 0.25, 0.125, 0.25, 0.0625, 0.2812, 0.5, 0.2812, 0.5625, 0.25, 0.5625, 0.25, 0.5, 0.2656, 1.0, 0.25, 0.9375, 0.2812, 0.9375, 0.2656, 0.0, 0.2812, 0.0625, 0.25, 0.0625, 0.2812, 0.4375, 0.2812, 0.5, 0.25, 0.5, 0.25, 0.4375, 0.25, 0.625, 0.25, 0.6875, 0.2188, 0.6875, 0.2188, 0.625, 0.25, 0.125, 0.25, 0.1875, 0.2188, 0.1875, 0.2188, 0.125, 0.25, 0.5625, 0.25, 0.625, 0.2188, 0.625, 0.2188, 0.5625, 0.25, 0.0625, 0.25, 0.125, 0.2188, 0.125, 0.2188, 0.0625, 0.25, 0.5, 0.25, 0.5625, 0.2188, 0.5625, 0.2187, 0.5, 0.2188, 0.9375, 0.25, 0.9375, 0.2344, 1.0, 0.2188, 0.0625, 0.2344, 0.0, 0.25, 0.0625, 0.25, 0.4375, 0.25, 0.5, 0.2187, 0.5, 0.2188, 0.4375, 0.25, 0.875, 0.25, 0.9375, 0.2188, 0.9375, 0.2188, 0.875, 0.25, 0.375, 0.25, 0.4375, 0.2188, 0.4375, 0.2188, 0.375, 0.25, 0.8125, 0.25, 0.875, 0.2188, 0.875, 0.2188, 0.8125, 0.25, 0.3125, 0.25, 0.375, 0.2188, 0.375, 0.2188, 0.3125, 0.25, 0.75, 0.25, 0.8125, 0.2188, 0.8125, 0.2188, 0.75, 0.25, 0.25, 0.25, 0.3125, 0.2188, 0.3125, 0.2188, 0.25, 0.25, 0.6875, 0.25, 0.75, 0.2188, 0.75, 0.2188, 0.6875, 0.25, 0.1875, 0.25, 0.25, 0.2188, 0.25, 0.2188, 0.1875, 0.2188, 0.375, 0.2188, 0.4375, 0.1875, 0.4375, 0.1875, 0.375, 0.2188, 0.8125, 0.2188, 0.875, 0.1875, 0.875, 0.1875, 0.8125, 0.2188, 0.3125, 0.2188, 0.375, 0.1875, 0.375, 0.1875, 0.3125, 0.2188, 0.75, 0.2188, 0.8125, 0.1875, 0.8125, 0.1875, 0.75, 0.2188, 0.25, 0.2188, 0.3125, 0.1875, 0.3125, 0.1875, 0.25, 0.2188, 0.6875, 0.2188, 0.75, 0.1875, 0.75, 0.1875, 0.6875, 0.2188, 0.1875, 0.2188, 0.25, 0.1875, 0.25, 0.1875, 0.1875, 0.2188, 0.625, 0.2188, 0.6875, 0.1875, 0.6875, 0.1875, 0.625, 0.2188, 0.125, 0.2188, 0.1875, 0.1875, 0.1875, 0.1875, 0.125, 0.2188, 0.5625, 0.2188, 0.625, 0.1875, 0.625, 0.1875, 0.5625, 0.2188, 0.0625, 0.2188, 0.125, 0.1875, 0.125, 0.1875, 0.0625, 0.2187, 0.5, 0.2188, 0.5625, 0.1875, 0.5625, 0.1875, 0.5, 0.1875, 0.9375, 0.2188, 0.9375, 0.2031, 1.0, 0.1875, 0.0625, 0.2031, 0.0, 0.2188, 0.0625, 0.2188, 0.4375, 0.2187, 0.5, 0.1875, 0.5, 0.1875, 0.4375, 0.2188, 0.875, 0.2188, 0.9375, 0.1875, 0.9375, 0.1875, 0.875, 0.1875, 0.125, 0.1875, 0.1875, 0.1562, 0.1875, 0.1562, 0.125, 0.1875, 0.5625, 0.1875, 0.625, 0.1563, 0.625, 0.1562, 0.5625, 0.1875, 0.0625, 0.1875, 0.125, 0.1562, 0.125, 0.1563, 0.0625, 0.1875, 0.5, 0.1875, 0.5625, 0.1562, 0.5625, 0.1562, 0.5, 0.1563, 0.9375, 0.1875, 0.9375, 0.1719, 1.0, 0.1563, 0.0625, 0.1719, 0.0, 0.1875, 0.0625, 0.1875, 0.4375, 0.1875, 0.5, 0.1562, 0.5, 0.1562, 0.4375, 0.1875, 0.875, 0.1875, 0.9375, 0.1563, 0.9375, 0.1562, 0.875, 0.1875, 0.375, 0.1875, 0.4375, 0.1562, 0.4375, 0.1563, 0.375, 0.1875, 0.8125, 0.1875, 0.875, 0.1562, 0.875, 0.1562, 0.8125, 0.1875, 0.3125, 0.1875, 0.375, 0.1563, 0.375, 0.1562, 0.3125, 0.1875, 0.75, 0.1875, 0.8125, 0.1562, 0.8125, 0.1562, 0.75, 0.1875, 0.25, 0.1875, 0.3125, 0.1562, 0.3125, 0.1562, 0.25, 0.1875, 0.6875, 0.1875, 0.75, 0.1562, 0.75, 0.1562, 0.6875, 0.1875, 0.1875, 0.1875, 0.25, 0.1562, 0.25, 0.1562, 0.1875, 0.1875, 0.625, 0.1875, 0.6875, 0.1562, 0.6875, 0.1563, 0.625, 0.1562, 0.3125, 0.1563, 0.375, 0.125, 0.375, 0.125, 0.3125, 0.1562, 0.75, 0.1562, 0.8125, 0.125, 0.8125, 0.125, 0.75, 0.1562, 0.25, 0.1562, 0.3125, 0.125, 0.3125, 0.125, 0.25, 0.1562, 0.6875, 0.1562, 0.75, 0.125, 0.75, 0.125, 0.6875, 0.1562, 0.1875, 0.1562, 0.25, 0.125, 0.25, 0.125, 0.1875, 0.1563, 0.625, 0.1562, 0.6875, 0.125, 0.6875, 0.125, 0.625, 0.1562, 0.125, 0.1562, 0.1875, 0.125, 0.1875, 0.125, 0.125, 0.1562, 0.5625, 0.1563, 0.625, 0.125, 0.625, 0.125, 0.5625, 0.1563, 0.0625, 0.1562, 0.125, 0.125, 0.125, 0.125, 0.0625, 0.1562, 0.5, 0.1562, 0.5625, 0.125, 0.5625, 0.125, 0.5, 0.125, 0.9375, 0.1563, 0.9375, 0.1406, 1.0, 0.125, 0.0625, 0.1406, 0.0, 0.1563, 0.0625, 0.1562, 0.4375, 0.1562, 0.5, 0.125, 0.5, 0.125, 0.4375, 0.1562, 0.875, 0.1563, 0.9375, 0.125, 0.9375, 0.125, 0.875, 0.1563, 0.375, 0.1562, 0.4375, 0.125, 0.4375, 0.125, 0.375, 0.1562, 0.8125, 0.1562, 0.875, 0.125, 0.875, 0.125, 0.8125, 0.125, 0.0625, 0.125, 0.125, 0.09375, 0.125, 0.09375, 0.0625, 0.125, 0.5, 0.125, 0.5625, 0.09375, 0.5625, 0.09375, 0.5, 0.09375, 0.9375, 0.125, 0.9375, 0.1094, 1.0, 0.09375, 0.0625, 0.1094, 0.0, 0.125, 0.0625, 0.125, 0.4375, 0.125, 0.5, 0.09375, 0.5, 0.09375, 0.4375, 0.125, 0.875, 0.125, 0.9375, 0.09375, 0.9375, 0.09375, 0.875, 0.125, 0.375, 0.125, 0.4375, 0.09375, 0.4375, 0.09375, 0.375, 0.125, 0.8125, 0.125, 0.875, 0.09375, 0.875, 0.09375, 0.8125, 0.125, 0.3125, 0.125, 0.375, 0.09375, 0.375, 0.09375, 0.3125, 0.125, 0.75, 0.125, 0.8125, 0.09375, 0.8125, 0.09375, 0.75, 0.125, 0.25, 0.125, 0.3125, 0.09375, 0.3125, 0.09375, 0.25, 0.125, 0.6875, 0.125, 0.75, 0.09375, 0.75, 0.09375, 0.6875, 0.125, 0.1875, 0.125, 0.25, 0.09375, 0.25, 0.09375, 0.1875, 0.125, 0.625, 0.125, 0.6875, 0.09375, 0.6875, 0.09375, 0.625, 0.125, 0.125, 0.125, 0.1875, 0.09375, 0.1875, 0.09375, 0.125, 0.125, 0.5625, 0.125, 0.625, 0.09375, 0.625, 0.09375, 0.5625, 0.09375, 0.75, 0.09375, 0.8125, 0.0625, 0.8125, 0.0625, 0.75, 0.09375, 0.25, 0.09375, 0.3125, 0.0625, 0.3125, 0.0625, 0.25, 0.09375, 0.6875, 0.09375, 0.75, 0.0625, 0.75, 0.0625, 0.6875, 0.09375, 0.1875, 0.09375, 0.25, 0.0625, 0.25, 0.0625, 0.1875, 0.09375, 0.625, 0.09375, 0.6875, 0.0625, 0.6875, 0.0625, 0.625, 0.09375, 0.125, 0.09375, 0.1875, 0.0625, 0.1875, 0.0625, 0.125, 0.09375, 0.5625, 0.09375, 0.625, 0.0625, 0.625, 0.0625, 0.5625, 0.09375, 0.0625, 0.09375, 0.125, 0.0625, 0.125, 0.0625, 0.0625, 0.09375, 0.5, 0.09375, 0.5625, 0.0625, 0.5625, 0.0625, 0.5, 0.0625, 0.9375, 0.09375, 0.9375, 0.07812, 1.0, 0.0625, 0.0625, 0.07812, 0.0, 0.09375, 0.0625, 0.09375, 0.4375, 0.09375, 0.5, 0.0625, 0.5, 0.0625, 0.4375, 0.09375, 0.875, 0.09375, 0.9375, 0.0625, 0.9375, 0.0625, 0.875, 0.09375, 0.375, 0.09375, 0.4375, 0.0625, 0.4375, 0.0625, 0.375, 0.09375, 0.8125, 0.09375, 0.875, 0.0625, 0.875, 0.0625, 0.8125, 0.09375, 0.3125, 0.09375, 0.375, 0.0625, 0.375, 0.0625, 0.3125, 0.0625, 0.5, 0.0625, 0.5625, 0.03125, 0.5625, 0.03125, 0.5, 0.03125, 0.9375, 0.0625, 0.9375, 0.04687, 1.0, 0.03125, 0.0625, 0.04687, 0.0, 0.0625, 0.0625, 0.0625, 0.4375, 0.0625, 0.5, 0.03125, 0.5, 0.03125, 0.4375, 0.0625, 0.875, 0.0625, 0.9375, 0.03125, 0.9375, 0.03125, 0.875, 0.0625, 0.375, 0.0625, 0.4375, 0.03125, 0.4375, 0.03125, 0.375, 0.0625, 0.8125, 0.0625, 0.875, 0.03125, 0.875, 0.03125, 0.8125, 0.0625, 0.3125, 0.0625, 0.375, 0.03125, 0.375, 0.03125, 0.3125, 0.0625, 0.75, 0.0625, 0.8125, 0.03125, 0.8125, 0.03125, 0.75, 0.0625, 0.25, 0.0625, 0.3125, 0.03125, 0.3125, 0.03125, 0.25, 0.0625, 0.6875, 0.0625, 0.75, 0.03125, 0.75, 0.03125, 0.6875, 0.0625, 0.1875, 0.0625, 0.25, 0.03125, 0.25, 0.03125, 0.1875, 0.0625, 0.625, 0.0625, 0.6875, 0.03125, 0.6875, 0.03125, 0.625, 0.0625, 0.125, 0.0625, 0.1875, 0.03125, 0.1875, 0.03125, 0.125, 0.0625, 0.5625, 0.0625, 0.625, 0.03125, 0.625, 0.03125, 0.5625, 0.0625, 0.0625, 0.0625, 0.125, 0.03125, 0.125, 0.03125, 0.0625, 0.03125, 0.25, 0.03125, 0.3125, 3.353e-08, 0.3125, 0.0, 0.25, 0.03125, 0.6875, 0.03125, 0.75, 5.588e-09, 0.75, 0.0, 0.6875, 0.03125, 0.1875, 0.03125, 0.25, 5.588e-09, 0.25, 0.0, 0.1875, 0.03125, 0.625, 0.03125, 0.6875, 3.353e-08, 0.6875, 0.0, 0.625, 0.03125, 0.125, 0.03125, 0.1875, 4.098e-08, 0.1875, 0.0, 0.125, 0.03125, 0.5625, 0.03125, 0.625, 0.0, 0.625, 0.0, 0.5625, 0.03125, 0.0625, 0.03125, 0.125, 2.608e-08, 0.125, 0.0, 0.0625, 0.03125, 0.5, 0.03125, 0.5625, 4.47e-08, 0.5625, 7.126e-08, 0.5, 0.03125, 0.9375, 0.01562, 1.0, 0.0, 0.9375, 0.03125, 0.0625, 0.0, 0.0625, 0.01562, 0.0, 0.03125, 0.4375, 0.03125, 0.5, 6.892e-08, 0.5, 0.0, 0.4375, 0.03125, 0.875, 0.03125, 0.9375, 2.049e-08, 0.9375, 0.0, 0.875, 0.03125, 0.375, 0.03125, 0.4375, 4.47e-08, 0.4375, 0.0, 0.375, 0.03125, 0.8125, 0.03125, 0.875, 2.049e-08, 0.875, 0.0, 0.8125, 0.03125, 0.3125, 0.03125, 0.375, 0.0, 0.375, 0.0, 0.3125, 0.03125, 0.75, 0.03125, 0.8125, 4.098e-08, 0.8125, 0.0, 0.75, 0.5884, 0.7866, 0.5857, 0.7844, 0.5694, 0.7711, 0.555, 0.7634, 0.5478, 0.7595, 0.54, 0.7571, 0.5244, 0.7524, 0.5, 0.75, 0.4756, 0.7524, 0.46, 0.7571, 0.4522, 0.7595, 0.445, 0.7634, 0.4306, 0.7711, 0.4143, 0.7844, 0.4116, 0.7866, 0.4082, 0.7908, 0.3961, 0.8056, 0.3845, 0.8272, 0.3774, 0.8506, 0.375, 0.875, 0.3774, 0.8994, 0.3845, 0.9228, 0.3961, 0.9444, 0.4116, 0.9634, 0.4306, 0.9789, 0.4522, 0.9905, 0.4756, 0.9976, 0.5, 1.0, 0.5244, 0.9976, 0.5478, 0.9905, 0.5694, 0.9789, 0.5884, 0.9634, 0.6039, 0.9444, 0.6155, 0.9228, 0.6226, 0.8994, 0.625, 0.875, 0.6226, 0.8506, 0.6155, 0.8272, 0.6039, 0.8056, 0.5918, 0.7908])
me_cylinder_001.update()
me_cylinder_002 = bpy.data.meshes.new('Cylinder.002')
me_cylinder_002.from_pydata([(0.0, 1.0, -1.0), (0.0, 1.0, 1.0), (0.1951, 0.9808, -1.0), (0.1951, 0.9808, 1.0), (0.3827, 0.9239, -1.0), (0.3827, 0.9239, 1.0), (0.5556, 0.8315, -1.0), (0.5556, 0.8315, 1.0), (0.7071, 0.7071, -1.0), (0.7071, 0.7071, 1.0), (0.8315, 0.5556, -1.0), (0.8315, 0.5556, 1.0), (0.9239, 0.3827, -1.0), (0.9239, 0.3827, 1.0), (0.9808, 0.1951, -1.0), (0.9808, 0.1951, 1.0), (1.0, 0.0, -1.0), (1.0, 0.0, 1.0), (0.9808, -0.1951, -1.0), (0.9808, -0.1951, 1.0), (0.9239, -0.3827, -1.0), (0.9239, -0.3827, 1.0), (0.8315, -0.5556, -1.0), (0.8315, -0.5556, 1.0), (0.7071, -0.7071, -1.0), (0.7071, -0.7071, 1.0), (0.5556, -0.8315, -1.0), (0.5556, -0.8315, 1.0), (0.3827, -0.9239, -1.0), (0.3827, -0.9239, 1.0), (0.1951, -0.9808, -1.0), (0.1951, -0.9808, 1.0), (0.0, -1.0, -1.0), (0.0, -1.0, 1.0), (-0.1951, -0.9808, -1.0), (-0.1951, -0.9808, 1.0), (-0.3827, -0.9239, -1.0), (-0.3827, -0.9239, 1.0), (-0.5556, -0.8315, -1.0), (-0.5556, -0.8315, 1.0), (-0.7071, -0.7071, -1.0), (-0.7071, -0.7071, 1.0), (-0.8315, -0.5556, -1.0), (-0.8315, -0.5556, 1.0), (-0.9239, -0.3827, -1.0), (-0.9239, -0.3827, 1.0), (-0.9808, -0.1951, -1.0), (-0.9808, -0.1951, 1.0), (-1.0, 0.0, -1.0), (-1.0, 0.0, 1.0), (-0.9808, 0.1951, -1.0), (-0.9808, 0.1951, 1.0), (-0.9239, 0.3827, -1.0), (-0.9239, 0.3827, 1.0), (-0.8315, 0.5556, -1.0), (-0.8315, 0.5556, 1.0), (-0.7071, 0.7071, -1.0), (-0.7071, 0.7071, 1.0), (-0.5556, 0.8315, -1.0), (-0.5556, 0.8315, 1.0), (-0.3827, 0.9239, -1.0), (-0.3827, 0.9239, 1.0), (-0.1951, 0.9808, -1.0), (-0.1951, 0.9808, 1.0), (0.0, -1.0, -1.0), (0.1951, -0.9808, -1.0), (0.3827, -0.9239, -1.0), (0.5556, -0.8315, -1.0), (0.8315, -0.5556, -1.0), (0.9808, -0.1951, -1.0), (1.0, -2.186e-08, -1.0), (0.9808, 0.1951, -1.0), (0.8315, 0.5556, -1.0), (0.5556, 0.8315, -1.0), (0.3827, 0.9239, -1.0), (0.1951, 0.9808, -1.0), (0.1913, -0.9808, -1.076), (0.3753, -0.9239, -1.149), (0.5449, -0.8315, -1.217), (0.6935, -0.7071, -1.276), (0.8155, -0.5556, -1.324), (0.9061, -0.3827, -1.36), (0.9619, -0.1951, -1.383), (0.9808, -1.333e-08, -1.39), (0.9619, 0.1951, -1.383), (0.9061, 0.3827, -1.36), (0.8155, 0.5556, -1.324), (0.6935, 0.7071, -1.276), (0.5449, 0.8315, -1.217), (0.3753, 0.9239, -1.149), (0.1913, 0.9808, -1.076), (0.1802, -0.9808, -1.149), (0.3536, -0.9239, -1.293), (0.5133, -0.8315, -1.425), (0.6533, -0.7071, -1.541), (0.7682, -0.5556, -1.636), (0.8536, -0.3827, -1.707), (0.9061, -0.1951, -1.751), (0.9239, -5.128e-09, -1.765), (0.9061, 0.1951, -1.751), (0.8536, 0.3827, -1.707), (0.7682, 0.5556, -1.636), (0.6533, 0.7071, -1.541), (0.5133, 0.8315, -1.425), (0.3536, 0.9239, -1.293), (0.1802, 0.9808, -1.149), (0.1622, -0.9808, -1.217), (0.3182, -0.9239, -1.425), (0.4619, -0.8315, -1.617), (0.5879, -0.7071, -1.786), (0.6913, -0.5556, -1.924), (0.7682, -0.3827, -2.027), (0.8155, -0.1951, -2.09), (0.8315, 2.429e-09, -2.111), (0.8155, 0.1951, -2.09), (0.7682, 0.3827, -2.027), (0.6913, 0.5556, -1.924), (0.5879, 0.7071, -1.786), (0.4619, 0.8315, -1.617), (0.3182, 0.9239, -1.425), (0.1622, 0.9808, -1.217), (0.1379, -0.9808, -1.276), (0.2706, -0.9239, -1.541), (0.3928, -0.8315, -1.786), (0.5, -0.7071, -2.0), (0.5879, -0.5556, -2.176), (0.6533, -0.3827, -2.307), (0.6935, -0.1951, -2.387), (0.7071, 9.053e-09, -2.414), (0.6935, 0.1951, -2.387), (0.6533, 0.3827, -2.307), (0.5879, 0.5556, -2.176), (0.5, 0.7071, -2.0), (0.3928, 0.8315, -1.786), (0.2706, 0.9239, -1.541), (0.1379, 0.9808, -1.276), (0.1084, -0.9808, -1.324), (0.2126, -0.9239, -1.636), (0.3087, -0.8315, -1.924), (0.3928, -0.7071, -2.176), (0.4619, -0.5556, -2.383), (0.5133, -0.3827, -2.536), (0.5449, -0.1951, -2.631), (0.5556, 1.449e-08, -2.663), (0.5449, 0.1951, -2.631), (0.5133, 0.3827, -2.536), (0.4619, 0.5556, -2.383), (0.3928, 0.7071, -2.176), (0.3087, 0.8315, -1.924), (0.2126, 0.9239, -1.636), (0.1084, 0.9808, -1.324), (0.07466, -0.9808, -1.36), (0.1464, -0.9239, -1.707), (0.2126, -0.8315, -2.027), (0.2706, -0.7071, -2.307), (0.3182, -0.5556, -2.536), (0.3536, -0.3827, -2.707), (0.3753, -0.1951, -2.812), (0.3827, 1.853e-08, -2.848), (0.3753, 0.1951, -2.812), (0.3536, 0.3827, -2.707), (0.3182, 0.5556, -2.536), (0.2706, 0.7071, -2.307), (0.2126, 0.8315, -2.027), (0.1464, 0.9239, -1.707), (0.07466, 0.9808, -1.36), (0.03806, -0.9808, -1.383), (0.07466, -0.9239, -1.751), (0.1084, -0.8315, -2.09), (0.1379, -0.7071, -2.387), (0.1622, -0.5556, -2.631), (0.1802, -0.3827, -2.812), (0.1913, -0.1951, -2.924), (0.1951, 2.102e-08, -2.962), (0.1913, 0.1951, -2.924), (0.1802, 0.3827, -2.812), (0.1622, 0.5556, -2.631), (0.1379, 0.7071, -2.387), (0.1084, 0.8315, -2.09), (0.07466, 0.9239, -1.751), (0.03806, 0.9808, -1.383), (-7.451e-09, -0.9808, -1.39), (-5.215e-08, -0.9239, -1.765), (-9.686e-08, -0.8315, -2.111), (-1.49e-08, -0.7071, -2.414), (-1.043e-07, -0.5556, -2.663), (2.98e-08, -0.3827, -2.848), (-1.341e-07, -0.1951, -2.962), (-3.278e-07, 2.186e-08, -3.0), (-1.341e-07, 0.1951, -2.962), (2.98e-08, 0.3827, -2.848), (-1.043e-07, 0.5556, -2.663), (-1.49e-08, 0.7071, -2.414), (-9.686e-08, 0.8315, -2.111), (-5.215e-08, 0.9239, -1.765), (-7.451e-09, 0.9808, -1.39), (-0.03806, -0.9808, -1.383), (-0.07466, -0.9239, -1.751), (-0.1084, -0.8315, -2.09), (-0.1379, -0.7071, -2.387), (-0.1622, -0.5556, -2.631), (-0.1802, -0.3827, -2.812), (-0.1913, -0.1951, -2.924), (-0.1951, 2.102e-08, -2.962), (-0.1913, 0.1951, -2.924), (-0.1802, 0.3827, -2.812), (-0.1622, 0.5556, -2.631), (-0.1379, 0.7071, -2.387), (-0.1084, 0.8315, -2.09), (-0.07466, 0.9239, -1.751), (-0.03806, 0.9808, -1.383), (-0.07466, -0.9808, -1.36), (-0.1464, -0.9239, -1.707), (-0.2126, -0.8315, -2.027), (-0.2706, -0.7071, -2.307), (-0.3182, -0.5556, -2.536), (-0.3536, -0.3827, -2.707), (-0.3753, -0.1951, -2.812), (-0.3827, 1.853e-08, -2.848), (-0.3753, 0.1951, -2.812), (-0.3536, 0.3827, -2.707), (-0.3182, 0.5556, -2.536), (-0.2706, 0.7071, -2.307), (-0.2126, 0.8315, -2.027), (-0.1464, 0.9239, -1.707), (-0.07466, 0.9808, -1.36), (-0.1084, -0.9808, -1.324), (-0.2126, -0.9239, -1.636), (-0.3087, -0.8315, -1.924), (-0.3928, -0.7071, -2.176), (-0.4619, -0.5556, -2.383), (-0.5133, -0.3827, -2.536), (-0.5449, -0.1951, -2.631), (-0.5556, 1.449e-08, -2.663), (-0.5449, 0.1951, -2.631), (-0.5133, 0.3827, -2.536), (-0.4619, 0.5556, -2.383), (-0.3928, 0.7071, -2.176), (-0.3087, 0.8315, -1.924), (-0.2126, 0.9239, -1.636), (-0.1084, 0.9808, -1.324), (-0.1379, -0.9808, -1.276), (-0.2706, -0.9239, -1.541), (-0.3928, -0.8315, -1.786), (-0.5, -0.7071, -2.0), (-0.5879, -0.5556, -2.176), (-0.6533, -0.3827, -2.307), (-0.6935, -0.1951, -2.387), (-0.7071, 9.053e-09, -2.414), (-0.6935, 0.1951, -2.387), (-0.6533, 0.3827, -2.307), (-0.5879, 0.5556, -2.176), (-0.5, 0.7071, -2.0), (-0.3928, 0.8315, -1.786), (-0.2706, 0.9239, -1.541), (-0.1379, 0.9808, -1.276), (0.0, 1.0, -1.0), (-0.1622, -0.9808, -1.217), (-0.3182, -0.9239, -1.425), (-0.4619, -0.8315, -1.617), (-0.5879, -0.7071, -1.786), (-0.6913, -0.5556, -1.924), (-0.7682, -0.3827, -2.027), (-0.8155, -0.1951, -2.09), (-0.8315, 2.429e-09, -2.111), (-0.8155, 0.1951, -2.09), (-0.7682, 0.3827, -2.027), (-0.6913, 0.5556, -1.924), (-0.5879, 0.7071, -1.786), (-0.4619, 0.8315, -1.617), (-0.3182, 0.9239, -1.425), (-0.1622, 0.9808, -1.217), (-0.1802, -0.9808, -1.149), (-0.3536, -0.9239, -1.293), (-0.5133, -0.8315, -1.425), (-0.6533, -0.7071, -1.541), (-0.7682, -0.5556, -1.636), (-0.8536, -0.3827, -1.707), (-0.9061, -0.1951, -1.751), (-0.9239, -5.128e-09, -1.765), (-0.9061, 0.1951, -1.751), (-0.8536, 0.3827, -1.707), (-0.7682, 0.5556, -1.636), (-0.6533, 0.7071, -1.541), (-0.5133, 0.8315, -1.425), (-0.3536, 0.9239, -1.293), (-0.1802, 0.9808, -1.149), (-0.1913, -0.9808, -1.076), (-0.3753, -0.9239, -1.149), (-0.5449, -0.8315, -1.217), (-0.6935, -0.7071, -1.276), (-0.8155, -0.5556, -1.324), (-0.9061, -0.3827, -1.36), (-0.9619, -0.1951, -1.383), (-0.9808, -1.333e-08, -1.39), (-0.9619, 0.1951, -1.383), (-0.9061, 0.3827, -1.36), (-0.8155, 0.5556, -1.324), (-0.6935, 0.7071, -1.276), (-0.5449, 0.8315, -1.217), (-0.3753, 0.9239, -1.149), (-0.1913, 0.9808, -1.076), (0.9428, -0.3202, -1.0), (0.9808, -0.1951, -1.0), (0.3827, 0.9239, -1.0), (0.1951, 0.9808, -1.0), (1.0, -2.186e-08, -1.0), (0.1951, -0.9808, -1.0), (0.9808, 0.1951, -1.0), (0.3827, -0.9239, -1.0), (0.9428, 0.3202, -1.0), (0.5556, -0.8315, -1.0), (0.8931, 0.4403, -1.0), (0.8315, 0.5556, -1.0), (0.6734, -0.7347, -1.0), (0.7249, 0.6855, -1.0), (0.7249, -0.6855, -1.0), (0.8315, -0.5556, -1.0), (0.6734, 0.7347, -1.0), (0.5556, 0.8315, -1.0), (0.8931, -0.4403, -1.0), (0.9239, 0.3827, -1.0), (0.7071, -0.7071, -1.0), (0.7071, 0.7071, -1.0), (0.9239, -0.3827, -1.0), (-0.8315, 0.5556, -1.0), (-0.7071, 0.7071, -1.0), (-0.7071, -0.7071, -1.0), (-0.8315, -0.5556, -1.0), (-0.5556, 0.8315, -1.0), (-0.9239, -0.3827, -1.0), (-0.3827, 0.9239, -1.0), (-0.9808, -0.1951, -1.0), (-0.1951, 0.9808, -1.0), (-1.0, -2.186e-08, -1.0), (-0.1951, -0.9808, -1.0), (-0.9808, 0.1951, -1.0), (-0.3827, -0.9239, -1.0), (-0.9239, 0.3827, -1.0), (-0.5556, -0.8315, -1.0)], [], [(0, 1, 3, 2), (2, 3, 5, 4), (4, 5, 7, 6), (6, 7, 9, 8), (8, 9, 11, 10), (10, 11, 13, 12), (12, 13, 15, 14), (14, 15, 17, 16), (16, 17, 19, 18), (18, 19, 21, 20), (20, 21, 23, 22), (22, 23, 25, 24), (24, 25, 27, 26), (26, 27, 29, 28), (28, 29, 31, 30), (30, 31, 33, 32), (32, 33, 35, 34), (34, 35, 37, 36), (36, 37, 39, 38), (38, 39, 41, 40), (40, 41, 43, 42), (42, 43, 45, 44), (44, 45, 47, 46), (46, 47, 49, 48), (48, 49, 51, 50), (50, 51, 53, 52), (52, 53, 55, 54), (54, 55, 57, 56), (56, 57, 59, 58), (58, 59, 61, 60), (3, 1, 63, 61, 59, 57, 55, 53, 51, 49, 47, 45, 43, 41, 39, 37, 35, 33, 31, 29, 27, 25, 23, 21, 19, 17, 15, 13, 11, 9, 7, 5), (60, 61, 63, 62), (62, 63, 1, 0), (0, 2, 4, 6, 8, 10, 12, 14, 16, 18, 20, 22, 24, 26, 28, 30, 32, 34, 36, 38, 40, 42, 44, 46, 48, 50, 52, 54, 56, 58, 60, 62), (69, 303, 302), (304, 74, 75, 305), (69, 70, 306, 303), (65, 307, 64), (75, 256, 305), (70, 71, 308, 306), (65, 66, 309, 307), (71, 310, 308), (66, 67, 311, 309), (72, 313, 312), (67, 314, 311), (72, 315, 313), (68, 317, 316), (73, 319, 318), (68, 320, 317), (319, 73, 74, 304), (312, 321, 85, 86, 72), (67, 78, 79, 322, 314), (72, 86, 87, 323, 315), (316, 322, 79, 80, 68), (87, 88, 73, 318, 323), (68, 80, 81, 324, 320), (74, 73, 88, 89), (302, 324, 81, 82, 69), (75, 74, 89, 90), (70, 69, 82, 83), (64, 76, 65), (256, 75, 90), (71, 70, 83, 84), (66, 65, 76, 77), (71, 84, 85, 321, 310), (67, 66, 77, 78), (90, 89, 104, 105), (83, 82, 97, 98), (64, 91, 76), (256, 90, 105), (84, 83, 98, 99), (77, 76, 91, 92), (85, 84, 99, 100), (78, 77, 92, 93), (86, 85, 100, 101), (79, 78, 93, 94), (87, 86, 101, 102), (80, 79, 94, 95), (88, 87, 102, 103), (81, 80, 95, 96), (89, 88, 103, 104), (82, 81, 96, 97), (102, 101, 116, 117), (95, 94, 109, 110), (103, 102, 117, 118), (96, 95, 110, 111), (104, 103, 118, 119), (97, 96, 111, 112), (105, 104, 119, 120), (98, 97, 112, 113), (64, 106, 91), (256, 105, 120), (99, 98, 113, 114), (92, 91, 106, 107), (100, 99, 114, 115), (93, 92, 107, 108), (101, 100, 115, 116), (94, 93, 108, 109), (64, 121, 106), (256, 120, 135), (114, 113, 128, 129), (107, 106, 121, 122), (115, 114, 129, 130), (108, 107, 122, 123), (116, 115, 130, 131), (109, 108, 123, 124), (117, 116, 131, 132), (110, 109, 124, 125), (118, 117, 132, 133), (111, 110, 125, 126), (119, 118, 133, 134), (112, 111, 126, 127), (120, 119, 134, 135), (113, 112, 127, 128), (125, 124, 139, 140), (133, 132, 147, 148), (126, 125, 140, 141), (134, 133, 148, 149), (127, 126, 141, 142), (135, 134, 149, 150), (128, 127, 142, 143), (64, 136, 121), (256, 135, 150), (129, 128, 143, 144), (122, 121, 136, 137), (130, 129, 144, 145), (123, 122, 137, 138), (131, 130, 145, 146), (124, 123, 138, 139), (132, 131, 146, 147), (144, 143, 158, 159), (137, 136, 151, 152), (145, 144, 159, 160), (138, 137, 152, 153), (146, 145, 160, 161), (139, 138, 153, 154), (147, 146, 161, 162), (140, 139, 154, 155), (148, 147, 162, 163), (141, 140, 155, 156), (149, 148, 163, 164), (142, 141, 156, 157), (150, 149, 164, 165), (143, 142, 157, 158), (64, 151, 136), (256, 150, 165), (163, 162, 177, 178), (156, 155, 170, 171), (164, 163, 178, 179), (157, 156, 171, 172), (165, 164, 179, 180), (158, 157, 172, 173), (64, 166, 151), (256, 165, 180), (159, 158, 173, 174), (152, 151, 166, 167), (160, 159, 174, 175), (153, 152, 167, 168), (161, 160, 175, 176), (154, 153, 168, 169), (162, 161, 176, 177), (155, 154, 169, 170), (167, 166, 181, 182), (175, 174, 189, 190), (168, 167, 182, 183), (176, 175, 190, 191), (169, 168, 183, 184), (177, 176, 191, 192), (170, 169, 184, 185), (178, 177, 192, 193), (171, 170, 185, 186), (179, 178, 193, 194), (172, 171, 186, 187), (180, 179, 194, 195), (173, 172, 187, 188), (64, 181, 166), (256, 180, 195), (174, 173, 188, 189), (186, 185, 200, 201), (194, 193, 208, 209), (187, 186, 201, 202), (195, 194, 209, 210), (188, 187, 202, 203), (196, 181, 64), (210, 256, 195), (189, 188, 203, 204), (182, 181, 196, 197), (190, 189, 204, 205), (183, 182, 197, 198), (191, 190, 205, 206), (184, 183, 198, 199), (192, 191, 206, 207), (185, 184, 199, 200), (193, 192, 207, 208), (205, 204, 219, 220), (198, 197, 212, 213), (206, 205, 220, 221), (199, 198, 213, 214), (207, 206, 221, 222), (200, 199, 214, 215), (208, 207, 222, 223), (201, 200, 215, 216), (209, 208, 223, 224), (202, 201, 216, 217), (210, 209, 224, 225), (203, 202, 217, 218), (211, 196, 64), (225, 256, 210), (204, 203, 218, 219), (197, 196, 211, 212), (224, 223, 238, 239), (217, 216, 231, 232), (225, 224, 239, 240), (218, 217, 232, 233), (226, 211, 64), (240, 256, 225), (219, 218, 233, 234), (212, 211, 226, 227), (220, 219, 234, 235), (213, 212, 227, 228), (221, 220, 235, 236), (214, 213, 228, 229), (222, 221, 236, 237), (215, 214, 229, 230), (223, 222, 237, 238), (216, 215, 230, 231), (236, 235, 250, 251), (229, 228, 243, 244), (237, 236, 251, 252), (230, 229, 244, 245), (238, 237, 252, 253), (231, 230, 245, 246), (239, 238, 253, 254), (232, 231, 246, 247), (240, 239, 254, 255), (233, 232, 247, 248), (241, 226, 64), (255, 256, 240), (234, 233, 248, 249), (227, 226, 241, 242), (235, 234, 249, 250), (228, 227, 242, 243), (255, 254, 270, 271), (248, 247, 263, 264), (257, 241, 64), (271, 256, 255), (249, 248, 264, 265), (242, 241, 257, 258), (250, 249, 265, 266), (243, 242, 258, 259), (251, 250, 266, 267), (244, 243, 259, 260), (252, 251, 267, 268), (245, 244, 260, 261), (253, 252, 268, 269), (246, 245, 261, 262), (254, 253, 269, 270), (247, 246, 262, 263), (260, 259, 274, 275), (268, 267, 282, 283), (261, 260, 275, 276), (269, 268, 283, 284), (262, 261, 276, 277), (270, 269, 284, 285), (263, 262, 277, 278), (271, 270, 285, 286), (264, 263, 278, 279), (272, 257, 64), (286, 256, 271), (265, 264, 279, 280), (258, 257, 272, 273), (266, 265, 280, 281), (259, 258, 273, 274), (267, 266, 281, 282), (279, 278, 293, 294), (287, 272, 64), (301, 256, 286), (280, 279, 294, 295), (273, 272, 287, 288), (281, 280, 295, 296), (274, 273, 288, 289), (282, 281, 296, 297), (275, 274, 289, 290), (283, 282, 297, 298), (276, 275, 290, 291), (284, 283, 298, 299), (277, 276, 291, 292), (285, 284, 299, 300), (278, 277, 292, 293), (286, 285, 300, 301), (298, 297, 325, 326), (291, 290, 327, 328), (299, 298, 326, 329), (292, 291, 328, 330), (300, 299, 329, 331), (293, 292, 330, 332), (301, 300, 331, 333), (294, 293, 332, 334), (287, 64, 335), (301, 333, 256), (295, 294, 334, 336), (288, 287, 335, 337), (296, 295, 336, 338), (289, 288, 337, 339), (297, 296, 338, 325), (290, 289, 339, 327), (322, 316, 317, 320, 324, 302, 303, 306, 308, 310, 321, 312, 313, 315, 323, 318, 319, 304, 305, 256, 333, 331, 329, 326, 325, 338, 336, 334, 332, 330, 328, 327, 339, 337, 335, 64, 307, 309, 311, 314)])
me_cylinder_002.polygons.foreach_set('use_smooth', [True] * 307)
_uv = me_cylinder_002.uv_layers.new(name='UVMap')
_uv.uv.foreach_set('vector', [1.0, 0.5, 1.0, 1.0, 0.9688, 1.0, 0.9688, 0.5, 0.9688, 0.5, 0.9688, 1.0, 0.9375, 1.0, 0.9375, 0.5, 0.9375, 0.5, 0.9375, 1.0, 0.9062, 1.0, 0.9062, 0.5, 0.9062, 0.5, 0.9062, 1.0, 0.875, 1.0, 0.875, 0.5, 0.875, 0.5, 0.875, 1.0, 0.8438, 1.0, 0.8438, 0.5, 0.8438, 0.5, 0.8438, 1.0, 0.8125, 1.0, 0.8125, 0.5, 0.8125, 0.5, 0.8125, 1.0, 0.7812, 1.0, 0.7812, 0.5, 0.7812, 0.5, 0.7812, 1.0, 0.75, 1.0, 0.75, 0.5, 0.75, 0.5, 0.75, 1.0, 0.7188, 1.0, 0.7188, 0.5, 0.7188, 0.5, 0.7188, 1.0, 0.6875, 1.0, 0.6875, 0.5, 0.6875, 0.5, 0.6875, 1.0, 0.6562, 1.0, 0.6562, 0.5, 0.6562, 0.5, 0.6562, 1.0, 0.625, 1.0, 0.625, 0.5, 0.625, 0.5, 0.625, 1.0, 0.5938, 1.0, 0.5938, 0.5, 0.5938, 0.5, 0.5938, 1.0, 0.5625, 1.0, 0.5625, 0.5, 0.5625, 0.5, 0.5625, 1.0, 0.5312, 1.0, 0.5312, 0.5, 0.5312, 0.5, 0.5312, 1.0, 0.5, 1.0, 0.5, 0.5, 0.5, 0.5, 0.5, 1.0, 0.4688, 1.0, 0.4688, 0.5, 0.4688, 0.5, 0.4688, 1.0, 0.4375, 1.0, 0.4375, 0.5, 0.4375, 0.5, 0.4375, 1.0, 0.4062, 1.0, 0.4062, 0.5, 0.4062, 0.5, 0.4062, 1.0, 0.375, 1.0, 0.375, 0.5, 0.375, 0.5, 0.375, 1.0, 0.3438, 1.0, 0.3438, 0.5, 0.3438, 0.5, 0.3438, 1.0, 0.3125, 1.0, 0.3125, 0.5, 0.3125, 0.5, 0.3125, 1.0, 0.2812, 1.0, 0.2812, 0.5, 0.2812, 0.5, 0.2812, 1.0, 0.25, 1.0, 0.25, 0.5, 0.25, 0.5, 0.25, 1.0, 0.2188, 1.0, 0.2188, 0.5, 0.2188, 0.5, 0.2188, 1.0, 0.1875, 1.0, 0.1875, 0.5, 0.1875, 0.5, 0.1875, 1.0, 0.1562, 1.0, 0.1562, 0.5, 0.1562, 0.5, 0.1562, 1.0, 0.125, 1.0, 0.125, 0.5, 0.125, 0.5, 0.125, 1.0, 0.09375, 1.0, 0.09375, 0.5, 0.09375, 0.5, 0.09375, 1.0, 0.0625, 1.0, 0.0625, 0.5, 0.2968, 0.4854, 0.25, 0.49, 0.2032, 0.4854, 0.1582, 0.4717, 0.1167, 0.4496, 0.08029, 0.4197, 0.05045, 0.3833, 0.02827, 0.3418, 0.01461, 0.2968, 0.01, 0.25, 0.01461, 0.2032, 0.02827, 0.1582, 0.05045, 0.1167, 0.08029, 0.08029, 0.1167, 0.05045, 0.1582, 0.02827, 0.2032, 0.01461, 0.25, 0.01, 0.2968, 0.01461, 0.3418, 0.02827, 0.3833, 0.05045, 0.4197, 0.08029, 0.4496, 0.1167, 0.4717, 0.1582, 0.4854, 0.2032, 0.49, 0.25, 0.4854, 0.2968, 0.4717, 0.3418, 0.4496, 0.3833, 0.4197, 0.4197, 0.3833, 0.4496, 0.3418, 0.4717, 0.0625, 0.5, 0.0625, 1.0, 0.03125, 1.0, 0.03125, 0.5, 0.03125, 0.5, 0.03125, 1.0, 0.0, 1.0, 0.0, 0.5, 0.75, 0.49, 0.7968, 0.4854, 0.8418, 0.4717, 0.8833, 0.4496, 0.9197, 0.4197, 0.9496, 0.3833, 0.9717, 0.3418, 0.9854, 0.2968, 0.99, 0.25, 0.9854, 0.2032, 0.9717, 0.1582, 0.9496, 0.1167, 0.9197, 0.08029, 0.8833, 0.05045, 0.8418, 0.02827, 0.7968, 0.01461, 0.75, 0.01, 0.7032, 0.01461, 0.6582, 0.02827, 0.6167, 0.05045, 0.5803, 0.08029, 0.5504, 0.1167, 0.5283, 0.1582, 0.5146, 0.2032, 0.51, 0.25, 0.5146, 0.2968, 0.5283, 0.3418, 0.5504, 0.3833, 0.5803, 0.4197, 0.6167, 0.4496, 0.6582, 0.4717, 0.7032, 0.4854, 0.5, 0.5625, 0.5, 0.5625, 0.5, 0.6042, 0.5, 0.125, 0.5, 0.125, 0.5, 0.0625, 0.5, 0.0625, 0.5, 0.5625, 0.5, 0.5, 0.5, 0.5, 0.5, 0.5625, 0.5, 0.9375, 0.5, 0.9375, 0.5156, 1.0, 0.5, 0.0625, 0.5156, 0.0, 0.5, 0.0625, 0.5, 0.5, 0.5, 0.4375, 0.5, 0.4375, 0.5, 0.5, 0.5, 0.9375, 0.5, 0.875, 0.5, 0.875, 0.5, 0.9375, 0.5, 0.4375, 0.5, 0.3958, 0.5, 0.4375, 0.5, 0.875, 0.5, 0.8125, 0.5, 0.8125, 0.5, 0.875, 0.5, 0.3125, 0.5, 0.3125, 0.5, 0.3542, 0.5, 0.8125, 0.5, 0.7639, 0.5, 0.8125, 0.5, 0.3125, 0.5, 0.2589, 0.5, 0.3125, 0.5, 0.6875, 0.5, 0.6875, 0.5, 0.7411, 0.5, 0.1875, 0.5, 0.1875, 0.5, 0.2361, 0.5, 0.6875, 0.5, 0.6458, 0.5, 0.6875, 0.5, 0.1875, 0.5, 0.1875, 0.5, 0.125, 0.5, 0.125, 0.5, 0.3542, 0.5, 0.375, 0.4688, 0.375, 0.4687, 0.3125, 0.5, 0.3125, 0.5, 0.8125, 0.4688, 0.8125, 0.4688, 0.75, 0.5, 0.75, 0.5, 0.7639, 0.5, 0.3125, 0.4687, 0.3125, 0.4688, 0.25, 0.5, 0.25, 0.5, 0.2589, 0.5, 0.7411, 0.5, 0.75, 0.4688, 0.75, 0.4687, 0.6875, 0.5, 0.6875, 0.4688, 0.25, 0.4688, 0.1875, 0.5, 0.1875, 0.5, 0.2361, 0.5, 0.25, 0.5, 0.6875, 0.4687, 0.6875, 0.4688, 0.625, 0.5, 0.625, 0.5, 0.6458, 0.5, 0.125, 0.5, 0.1875, 0.4688, 0.1875, 0.4688, 0.125, 0.5, 0.6042, 0.5, 0.625, 0.4688, 0.625, 0.4688, 0.5625, 0.5, 0.5625, 0.5, 0.0625, 0.5, 0.125, 0.4688, 0.125, 0.4688, 0.0625, 0.5, 0.5, 0.5, 0.5625, 0.4688, 0.5625, 0.4687, 0.5, 0.4844, 1.0, 0.4688, 0.9375, 0.5, 0.9375, 0.4844, 0.0, 0.5, 0.0625, 0.4688, 0.0625, 0.5, 0.4375, 0.5, 0.5, 0.4687, 0.5, 0.4688, 0.4375, 0.5, 0.875, 0.5, 0.9375, 0.4688, 0.9375, 0.4688, 0.875, 0.5, 0.4375, 0.4688, 0.4375, 0.4688, 0.375, 0.5, 0.375, 0.5, 0.3958, 0.5, 0.8125, 0.5, 0.875, 0.4688, 0.875, 0.4688, 0.8125, 0.4688, 0.0625, 0.4688, 0.125, 0.4375, 0.125, 0.4375, 0.0625, 0.4687, 0.5, 0.4688, 0.5625, 0.4375, 0.5625, 0.4375, 0.5, 0.4531, 1.0, 0.4375, 0.9375, 0.4688, 0.9375, 0.4531, 0.0, 0.4688, 0.0625, 0.4375, 0.0625, 0.4688, 0.4375, 0.4687, 0.5, 0.4375, 0.5, 0.4375, 0.4375, 0.4688, 0.875, 0.4688, 0.9375, 0.4375, 0.9375, 0.4375, 0.875, 0.4688, 0.375, 0.4688, 0.4375, 0.4375, 0.4375, 0.4375, 0.375, 0.4688, 0.8125, 0.4688, 0.875, 0.4375, 0.875, 0.4375, 0.8125, 0.4687, 0.3125, 0.4688, 0.375, 0.4375, 0.375, 0.4375, 0.3125, 0.4688, 0.75, 0.4688, 0.8125, 0.4375, 0.8125, 0.4375, 0.75, 0.4688, 0.25, 0.4687, 0.3125, 0.4375, 0.3125, 0.4375, 0.25, 0.4687, 0.6875, 0.4688, 0.75, 0.4375, 0.75, 0.4375, 0.6875, 0.4688, 0.1875, 0.4688, 0.25, 0.4375, 0.25, 0.4375, 0.1875, 0.4688, 0.625, 0.4687, 0.6875, 0.4375, 0.6875, 0.4375, 0.625, 0.4688, 0.125, 0.4688, 0.1875, 0.4375, 0.1875, 0.4375, 0.125, 0.4688, 0.5625, 0.4688, 0.625, 0.4375, 0.625, 0.4375, 0.5625, 0.4375, 0.25, 0.4375, 0.3125, 0.4062, 0.3125, 0.4062, 0.25, 0.4375, 0.6875, 0.4375, 0.75, 0.4062, 0.75, 0.4062, 0.6875, 0.4375, 0.1875, 0.4375, 0.25, 0.4062, 0.25, 0.4062, 0.1875, 0.4375, 0.625, 0.4375, 0.6875, 0.4062, 0.6875, 0.4062, 0.625, 0.4375, 0.125, 0.4375, 0.1875, 0.4062, 0.1875, 0.4062, 0.125, 0.4375, 0.5625, 0.4375, 0.625, 0.4062, 0.625, 0.4062, 0.5625, 0.4375, 0.0625, 0.4375, 0.125, 0.4062, 0.125, 0.4062, 0.0625, 0.4375, 0.5, 0.4375, 0.5625, 0.4062, 0.5625, 0.4062, 0.5, 0.4219, 1.0, 0.4062, 0.9375, 0.4375, 0.9375, 0.4219, 0.0, 0.4375, 0.0625, 0.4062, 0.0625, 0.4375, 0.4375, 0.4375, 0.5, 0.4062, 0.5, 0.4062, 0.4375, 0.4375, 0.875, 0.4375, 0.9375, 0.4062, 0.9375, 0.4062, 0.875, 0.4375, 0.375, 0.4375, 0.4375, 0.4062, 0.4375, 0.4062, 0.375, 0.4375, 0.8125, 0.4375, 0.875, 0.4062, 0.875, 0.4062, 0.8125, 0.4375, 0.3125, 0.4375, 0.375, 0.4062, 0.375, 0.4062, 0.3125, 0.4375, 0.75, 0.4375, 0.8125, 0.4062, 0.8125, 0.4062, 0.75, 0.3906, 1.0, 0.375, 0.9375, 0.4062, 0.9375, 0.3906, 0.0, 0.4062, 0.0625, 0.375, 0.0625, 0.4062, 0.4375, 0.4062, 0.5, 0.375, 0.5, 0.375, 0.4375, 0.4062, 0.875, 0.4062, 0.9375, 0.375, 0.9375, 0.375, 0.875, 0.4062, 0.375, 0.4062, 0.4375, 0.375, 0.4375, 0.375, 0.375, 0.4062, 0.8125, 0.4062, 0.875, 0.375, 0.875, 0.375, 0.8125, 0.4062, 0.3125, 0.4062, 0.375, 0.375, 0.375, 0.375, 0.3125, 0.4062, 0.75, 0.4062, 0.8125, 0.375, 0.8125, 0.375, 0.75, 0.4062, 0.25, 0.4062, 0.3125, 0.375, 0.3125, 0.375, 0.25, 0.4062, 0.6875, 0.4062, 0.75, 0.375, 0.75, 0.375, 0.6875, 0.4062, 0.1875, 0.4062, 0.25, 0.375, 0.25, 0.375, 0.1875, 0.4062, 0.625, 0.4062, 0.6875, 0.375, 0.6875, 0.375, 0.625, 0.4062, 0.125, 0.4062, 0.1875, 0.375, 0.1875, 0.375, 0.125, 0.4062, 0.5625, 0.4062, 0.625, 0.375, 0.625, 0.375, 0.5625, 0.4062, 0.0625, 0.4062, 0.125, 0.375, 0.125, 0.375, 0.0625, 0.4062, 0.5, 0.4062, 0.5625, 0.375, 0.5625, 0.375, 0.5, 0.375, 0.6875, 0.375, 0.75, 0.3438, 0.75, 0.3438, 0.6875, 0.375, 0.1875, 0.375, 0.25, 0.3438, 0.25, 0.3438, 0.1875, 0.375, 0.625, 0.375, 0.6875, 0.3438, 0.6875, 0.3438, 0.625, 0.375, 0.125, 0.375, 0.1875, 0.3438, 0.1875, 0.3438, 0.125, 0.375, 0.5625, 0.375, 0.625, 0.3438, 0.625, 0.3438, 0.5625, 0.375, 0.0625, 0.375, 0.125, 0.3438, 0.125, 0.3438, 0.0625, 0.375, 0.5, 0.375, 0.5625, 0.3438, 0.5625, 0.3437, 0.5, 0.3594, 1.0, 0.3438, 0.9375, 0.375, 0.9375, 0.3594, 0.0, 0.375, 0.0625, 0.3438, 0.0625, 0.375, 0.4375, 0.375, 0.5, 0.3437, 0.5, 0.3438, 0.4375, 0.375, 0.875, 0.375, 0.9375, 0.3438, 0.9375, 0.3438, 0.875, 0.375, 0.375, 0.375, 0.4375, 0.3438, 0.4375, 0.3438, 0.375, 0.375, 0.8125, 0.375, 0.875, 0.3438, 0.875, 0.3438, 0.8125, 0.375, 0.3125, 0.375, 0.375, 0.3438, 0.375, 0.3438, 0.3125, 0.375, 0.75, 0.375, 0.8125, 0.3438, 0.8125, 0.3438, 0.75, 0.375, 0.25, 0.375, 0.3125, 0.3438, 0.3125, 0.3438, 0.25, 0.3438, 0.4375, 0.3437, 0.5, 0.3125, 0.5, 0.3125, 0.4375, 0.3438, 0.875, 0.3438, 0.9375, 0.3125, 0.9375, 0.3125, 0.875, 0.3438, 0.375, 0.3438, 0.4375, 0.3125, 0.4375, 0.3125, 0.375, 0.3438, 0.8125, 0.3438, 0.875, 0.3125, 0.875, 0.3125, 0.8125, 0.3438, 0.3125, 0.3438, 0.375, 0.3125, 0.375, 0.3125, 0.3125, 0.3438, 0.75, 0.3438, 0.8125, 0.3125, 0.8125, 0.3125, 0.75, 0.3438, 0.25, 0.3438, 0.3125, 0.3125, 0.3125, 0.3125, 0.25, 0.3438, 0.6875, 0.3438, 0.75, 0.3125, 0.75, 0.3125, 0.6875, 0.3438, 0.1875, 0.3438, 0.25, 0.3125, 0.25, 0.3125, 0.1875, 0.3438, 0.625, 0.3438, 0.6875, 0.3125, 0.6875, 0.3125, 0.625, 0.3438, 0.125, 0.3438, 0.1875, 0.3125, 0.1875, 0.3125, 0.125, 0.3438, 0.5625, 0.3438, 0.625, 0.3125, 0.625, 0.3125, 0.5625, 0.3438, 0.0625, 0.3438, 0.125, 0.3125, 0.125, 0.3125, 0.0625, 0.3437, 0.5, 0.3438, 0.5625, 0.3125, 0.5625, 0.3125, 0.5, 0.3281, 1.0, 0.3125, 0.9375, 0.3438, 0.9375, 0.3281, 0.0, 0.3438, 0.0625, 0.3125, 0.0625, 0.3125, 0.1875, 0.3125, 0.25, 0.2812, 0.25, 0.2812, 0.1875, 0.3125, 0.625, 0.3125, 0.6875, 0.2812, 0.6875, 0.2812, 0.625, 0.3125, 0.125, 0.3125, 0.1875, 0.2812, 0.1875, 0.2812, 0.125, 0.3125, 0.5625, 0.3125, 0.625, 0.2812, 0.625, 0.2812, 0.5625, 0.3125, 0.0625, 0.3125, 0.125, 0.2812, 0.125, 0.2812, 0.0625, 0.3125, 0.5, 0.3125, 0.5625, 0.2812, 0.5625, 0.2812, 0.5, 0.2969, 1.0, 0.2812, 0.9375, 0.3125, 0.9375, 0.2969, 0.0, 0.3125, 0.0625, 0.2812, 0.0625, 0.3125, 0.4375, 0.3125, 0.5, 0.2812, 0.5, 0.2812, 0.4375, 0.3125, 0.875, 0.3125, 0.9375, 0.2812, 0.9375, 0.2812, 0.875, 0.3125, 0.375, 0.3125, 0.4375, 0.2812, 0.4375, 0.2812, 0.375, 0.3125, 0.8125, 0.3125, 0.875, 0.2812, 0.875, 0.2812, 0.8125, 0.3125, 0.3125, 0.3125, 0.375, 0.2812, 0.375, 0.2812, 0.3125, 0.3125, 0.75, 0.3125, 0.8125, 0.2812, 0.8125, 0.2812, 0.75, 0.3125, 0.25, 0.3125, 0.3125, 0.2812, 0.3125, 0.2812, 0.25, 0.3125, 0.6875, 0.3125, 0.75, 0.2812, 0.75, 0.2812, 0.6875, 0.2812, 0.875, 0.2812, 0.9375, 0.25, 0.9375, 0.25, 0.875, 0.2812, 0.375, 0.2812, 0.4375, 0.25, 0.4375, 0.25, 0.375, 0.2812, 0.8125, 0.2812, 0.875, 0.25, 0.875, 0.25, 0.8125, 0.2812, 0.3125, 0.2812, 0.375, 0.25, 0.375, 0.25, 0.3125, 0.2812, 0.75, 0.2812, 0.8125, 0.25, 0.8125, 0.25, 0.75, 0.2812, 0.25, 0.2812, 0.3125, 0.25, 0.3125, 0.25, 0.25, 0.2812, 0.6875, 0.2812, 0.75, 0.25, 0.75, 0.25, 0.6875, 0.2812, 0.1875, 0.2812, 0.25, 0.25, 0.25, 0.25, 0.1875, 0.2812, 0.625, 0.2812, 0.6875, 0.25, 0.6875, 0.25, 0.625, 0.2812, 0.125, 0.2812, 0.1875, 0.25, 0.1875, 0.25, 0.125, 0.2812, 0.5625, 0.2812, 0.625, 0.25, 0.625, 0.25, 0.5625, 0.2812, 0.0625, 0.2812, 0.125, 0.25, 0.125, 0.25, 0.0625, 0.2812, 0.5, 0.2812, 0.5625, 0.25, 0.5625, 0.25, 0.5, 0.2656, 1.0, 0.25, 0.9375, 0.2812, 0.9375, 0.2656, 0.0, 0.2812, 0.0625, 0.25, 0.0625, 0.2812, 0.4375, 0.2812, 0.5, 0.25, 0.5, 0.25, 0.4375, 0.25, 0.625, 0.25, 0.6875, 0.2188, 0.6875, 0.2188, 0.625, 0.25, 0.125, 0.25, 0.1875, 0.2188, 0.1875, 0.2188, 0.125, 0.25, 0.5625, 0.25, 0.625, 0.2188, 0.625, 0.2188, 0.5625, 0.25, 0.0625, 0.25, 0.125, 0.2188, 0.125, 0.2188, 0.0625, 0.25, 0.5, 0.25, 0.5625, 0.2188, 0.5625, 0.2187, 0.5, 0.2188, 0.9375, 0.25, 0.9375, 0.2344, 1.0, 0.2188, 0.0625, 0.2344, 0.0, 0.25, 0.0625, 0.25, 0.4375, 0.25, 0.5, 0.2187, 0.5, 0.2188, 0.4375, 0.25, 0.875, 0.25, 0.9375, 0.2188, 0.9375, 0.2188, 0.875, 0.25, 0.375, 0.25, 0.4375, 0.2188, 0.4375, 0.2188, 0.375, 0.25, 0.8125, 0.25, 0.875, 0.2188, 0.875, 0.2188, 0.8125, 0.25, 0.3125, 0.25, 0.375, 0.2188, 0.375, 0.2188, 0.3125, 0.25, 0.75, 0.25, 0.8125, 0.2188, 0.8125, 0.2188, 0.75, 0.25, 0.25, 0.25, 0.3125, 0.2188, 0.3125, 0.2188, 0.25, 0.25, 0.6875, 0.25, 0.75, 0.2188, 0.75, 0.2188, 0.6875, 0.25, 0.1875, 0.25, 0.25, 0.2188, 0.25, 0.2188, 0.1875, 0.2188, 0.375, 0.2188, 0.4375, 0.1875, 0.4375, 0.1875, 0.375, 0.2188, 0.8125, 0.2188, 0.875, 0.1875, 0.875, 0.1875, 0.8125, 0.2188, 0.3125, 0.2188, 0.375, 0.1875, 0.375, 0.1875, 0.3125, 0.2188, 0.75, 0.2188, 0.8125, 0.1875, 0.8125, 0.1875, 0.75, 0.2188, 0.25, 0.2188, 0.3125, 0.1875, 0.3125, 0.1875, 0.25, 0.2188, 0.6875, 0.2188, 0.75, 0.1875, 0.75, 0.1875, 0.6875, 0.2188, 0.1875, 0.2188, 0.25, 0.1875, 0.25, 0.1875, 0.1875, 0.2188, 0.625, 0.2188, 0.6875, 0.1875, 0.6875, 0.1875, 0.625, 0.2188, 0.125, 0.2188, 0.1875, 0.1875, 0.1875, 0.1875, 0.125, 0.2188, 0.5625, 0.2188, 0.625, 0.1875, 0.625, 0.1875, 0.5625, 0.2188, 0.0625, 0.2188, 0.125, 0.1875, 0.125, 0.1875, 0.0625, 0.2187, 0.5, 0.2188, 0.5625, 0.1875, 0.5625, 0.1875, 0.5, 0.1875, 0.9375, 0.2188, 0.9375, 0.2031, 1.0, 0.1875, 0.0625, 0.2031, 0.0, 0.2188, 0.0625, 0.2188, 0.4375, 0.2187, 0.5, 0.1875, 0.5, 0.1875, 0.4375, 0.2188, 0.875, 0.2188, 0.9375, 0.1875, 0.9375, 0.1875, 0.875, 0.1875, 0.125, 0.1875, 0.1875, 0.1562, 0.1875, 0.1562, 0.125, 0.1875, 0.5625, 0.1875, 0.625, 0.1563, 0.625, 0.1562, 0.5625, 0.1875, 0.0625, 0.1875, 0.125, 0.1562, 0.125, 0.1563, 0.0625, 0.1875, 0.5, 0.1875, 0.5625, 0.1562, 0.5625, 0.1562, 0.5, 0.1563, 0.9375, 0.1875, 0.9375, 0.1719, 1.0, 0.1563, 0.0625, 0.1719, 0.0, 0.1875, 0.0625, 0.1875, 0.4375, 0.1875, 0.5, 0.1562, 0.5, 0.1562, 0.4375, 0.1875, 0.875, 0.1875, 0.9375, 0.1563, 0.9375, 0.1562, 0.875, 0.1875, 0.375, 0.1875, 0.4375, 0.1562, 0.4375, 0.1563, 0.375, 0.1875, 0.8125, 0.1875, 0.875, 0.1562, 0.875, 0.1562, 0.8125, 0.1875, 0.3125, 0.1875, 0.375, 0.1563, 0.375, 0.1562, 0.3125, 0.1875, 0.75, 0.1875, 0.8125, 0.1562, 0.8125, 0.1562, 0.75, 0.1875, 0.25, 0.1875, 0.3125, 0.1562, 0.3125, 0.1562, 0.25, 0.1875, 0.6875, 0.1875, 0.75, 0.1562, 0.75, 0.1562, 0.6875, 0.1875, 0.1875, 0.1875, 0.25, 0.1562, 0.25, 0.1562, 0.1875, 0.1875, 0.625, 0.1875, 0.6875, 0.1562, 0.6875, 0.1563, 0.625, 0.1562, 0.3125, 0.1563, 0.375, 0.125, 0.375, 0.125, 0.3125, 0.1562, 0.75, 0.1562, 0.8125, 0.125, 0.8125, 0.125, 0.75, 0.1562, 0.25, 0.1562, 0.3125, 0.125, 0.3125, 0.125, 0.25, 0.1562, 0.6875, 0.1562, 0.75, 0.125, 0.75, 0.125, 0.6875, 0.1562, 0.1875, 0.1562, 0.25, 0.125, 0.25, 0.125, 0.1875, 0.1563, 0.625, 0.1562, 0.6875, 0.125, 0.6875, 0.125, 0.625, 0.1562, 0.125, 0.1562, 0.1875, 0.125, 0.1875, 0.125, 0.125, 0.1562, 0.5625, 0.1563, 0.625, 0.125, 0.625, 0.125, 0.5625, 0.1563, 0.0625, 0.1562, 0.125, 0.125, 0.125, 0.125, 0.0625, 0.1562, 0.5, 0.1562, 0.5625, 0.125, 0.5625, 0.125, 0.5, 0.125, 0.9375, 0.1563, 0.9375, 0.1406, 1.0, 0.125, 0.0625, 0.1406, 0.0, 0.1563, 0.0625, 0.1562, 0.4375, 0.1562, 0.5, 0.125, 0.5, 0.125, 0.4375, 0.1562, 0.875, 0.1563, 0.9375, 0.125, 0.9375, 0.125, 0.875, 0.1563, 0.375, 0.1562, 0.4375, 0.125, 0.4375, 0.125, 0.375, 0.1562, 0.8125, 0.1562, 0.875, 0.125, 0.875, 0.125, 0.8125, 0.125, 0.0625, 0.125, 0.125, 0.09375, 0.125, 0.09375, 0.0625, 0.125, 0.5, 0.125, 0.5625, 0.09375, 0.5625, 0.09375, 0.5, 0.09375, 0.9375, 0.125, 0.9375, 0.1094, 1.0, 0.09375, 0.0625, 0.1094, 0.0, 0.125, 0.0625, 0.125, 0.4375, 0.125, 0.5, 0.09375, 0.5, 0.09375, 0.4375, 0.125, 0.875, 0.125, 0.9375, 0.09375, 0.9375, 0.09375, 0.875, 0.125, 0.375, 0.125, 0.4375, 0.09375, 0.4375, 0.09375, 0.375, 0.125, 0.8125, 0.125, 0.875, 0.09375, 0.875, 0.09375, 0.8125, 0.125, 0.3125, 0.125, 0.375, 0.09375, 0.375, 0.09375, 0.3125, 0.125, 0.75, 0.125, 0.8125, 0.09375, 0.8125, 0.09375, 0.75, 0.125, 0.25, 0.125, 0.3125, 0.09375, 0.3125, 0.09375, 0.25, 0.125, 0.6875, 0.125, 0.75, 0.09375, 0.75, 0.09375, 0.6875, 0.125, 0.1875, 0.125, 0.25, 0.09375, 0.25, 0.09375, 0.1875, 0.125, 0.625, 0.125, 0.6875, 0.09375, 0.6875, 0.09375, 0.625, 0.125, 0.125, 0.125, 0.1875, 0.09375, 0.1875, 0.09375, 0.125, 0.125, 0.5625, 0.125, 0.625, 0.09375, 0.625, 0.09375, 0.5625, 0.09375, 0.75, 0.09375, 0.8125, 0.0625, 0.8125, 0.0625, 0.75, 0.09375, 0.25, 0.09375, 0.3125, 0.0625, 0.3125, 0.0625, 0.25, 0.09375, 0.6875, 0.09375, 0.75, 0.0625, 0.75, 0.0625, 0.6875, 0.09375, 0.1875, 0.09375, 0.25, 0.0625, 0.25, 0.0625, 0.1875, 0.09375, 0.625, 0.09375, 0.6875, 0.0625, 0.6875, 0.0625, 0.625, 0.09375, 0.125, 0.09375, 0.1875, 0.0625, 0.1875, 0.0625, 0.125, 0.09375, 0.5625, 0.09375, 0.625, 0.0625, 0.625, 0.0625, 0.5625, 0.09375, 0.0625, 0.09375, 0.125, 0.0625, 0.125, 0.0625, 0.0625, 0.09375, 0.5, 0.09375, 0.5625, 0.0625, 0.5625, 0.0625, 0.5, 0.0625, 0.9375, 0.09375, 0.9375, 0.07812, 1.0, 0.0625, 0.0625, 0.07812, 0.0, 0.09375, 0.0625, 0.09375, 0.4375, 0.09375, 0.5, 0.0625, 0.5, 0.0625, 0.4375, 0.09375, 0.875, 0.09375, 0.9375, 0.0625, 0.9375, 0.0625, 0.875, 0.09375, 0.375, 0.09375, 0.4375, 0.0625, 0.4375, 0.0625, 0.375, 0.09375, 0.8125, 0.09375, 0.875, 0.0625, 0.875, 0.0625, 0.8125, 0.09375, 0.3125, 0.09375, 0.375, 0.0625, 0.375, 0.0625, 0.3125, 0.0625, 0.5, 0.0625, 0.5625, 0.03125, 0.5625, 0.03125, 0.5, 0.03125, 0.9375, 0.0625, 0.9375, 0.04687, 1.0, 0.03125, 0.0625, 0.04687, 0.0, 0.0625, 0.0625, 0.0625, 0.4375, 0.0625, 0.5, 0.03125, 0.5, 0.03125, 0.4375, 0.0625, 0.875, 0.0625, 0.9375, 0.03125, 0.9375, 0.03125, 0.875, 0.0625, 0.375, 0.0625, 0.4375, 0.03125, 0.4375, 0.03125, 0.375, 0.0625, 0.8125, 0.0625, 0.875, 0.03125, 0.875, 0.03125, 0.8125, 0.0625, 0.3125, 0.0625, 0.375, 0.03125, 0.375, 0.03125, 0.3125, 0.0625, 0.75, 0.0625, 0.8125, 0.03125, 0.8125, 0.03125, 0.75, 0.0625, 0.25, 0.0625, 0.3125, 0.03125, 0.3125, 0.03125, 0.25, 0.0625, 0.6875, 0.0625, 0.75, 0.03125, 0.75, 0.03125, 0.6875, 0.0625, 0.1875, 0.0625, 0.25, 0.03125, 0.25, 0.03125, 0.1875, 0.0625, 0.625, 0.0625, 0.6875, 0.03125, 0.6875, 0.03125, 0.625, 0.0625, 0.125, 0.0625, 0.1875, 0.03125, 0.1875, 0.03125, 0.125, 0.0625, 0.5625, 0.0625, 0.625, 0.03125, 0.625, 0.03125, 0.5625, 0.0625, 0.0625, 0.0625, 0.125, 0.03125, 0.125, 0.03125, 0.0625, 0.03125, 0.25, 0.03125, 0.3125, 3.353e-08, 0.3125, 0.0, 0.25, 0.03125, 0.6875, 0.03125, 0.75, 5.588e-09, 0.75, 0.0, 0.6875, 0.03125, 0.1875, 0.03125, 0.25, 5.588e-09, 0.25, 0.0, 0.1875, 0.03125, 0.625, 0.03125, 0.6875, 3.353e-08, 0.6875, 0.0, 0.625, 0.03125, 0.125, 0.03125, 0.1875, 4.098e-08, 0.1875, 0.0, 0.125, 0.03125, 0.5625, 0.03125, 0.625, 0.0, 0.625, 0.0, 0.5625, 0.03125, 0.0625, 0.03125, 0.125, 2.608e-08, 0.125, 0.0, 0.0625, 0.03125, 0.5, 0.03125, 0.5625, 4.47e-08, 0.5625, 7.126e-08, 0.5, 0.03125, 0.9375, 0.01562, 1.0, 0.0, 0.9375, 0.03125, 0.0625, 0.0, 0.0625, 0.01562, 0.0, 0.03125, 0.4375, 0.03125, 0.5, 6.892e-08, 0.5, 0.0, 0.4375, 0.03125, 0.875, 0.03125, 0.9375, 2.049e-08, 0.9375, 0.0, 0.875, 0.03125, 0.375, 0.03125, 0.4375, 4.47e-08, 0.4375, 0.0, 0.375, 0.03125, 0.8125, 0.03125, 0.875, 2.049e-08, 0.875, 0.0, 0.8125, 0.03125, 0.3125, 0.03125, 0.375, 0.0, 0.375, 0.0, 0.3125, 0.03125, 0.75, 0.03125, 0.8125, 4.098e-08, 0.8125, 0.0, 0.75, 0.5884, 0.7866, 0.5857, 0.7844, 0.5694, 0.7711, 0.555, 0.7634, 0.5478, 0.7595, 0.54, 0.7571, 0.5244, 0.7524, 0.5, 0.75, 0.4756, 0.7524, 0.46, 0.7571, 0.4522, 0.7595, 0.445, 0.7634, 0.4306, 0.7711, 0.4143, 0.7844, 0.4116, 0.7866, 0.4082, 0.7908, 0.3961, 0.8056, 0.3845, 0.8272, 0.3774, 0.8506, 0.375, 0.875, 0.3774, 0.8994, 0.3845, 0.9228, 0.3961, 0.9444, 0.4116, 0.9634, 0.4306, 0.9789, 0.4522, 0.9905, 0.4756, 0.9976, 0.5, 1.0, 0.5244, 0.9976, 0.5478, 0.9905, 0.5694, 0.9789, 0.5884, 0.9634, 0.6039, 0.9444, 0.6155, 0.9228, 0.6226, 0.8994, 0.625, 0.875, 0.6226, 0.8506, 0.6155, 0.8272, 0.6039, 0.8056, 0.5918, 0.7908])
me_cylinder_002.update()

# ---- objects
ob_camera = bpy.data.objects.new('Camera', cam_camera)
ob_cylinder = bpy.data.objects.new('Cylinder', me_cylinder_001)
ob_cylinder_001 = bpy.data.objects.new('Cylinder.001', me_cylinder_002)

# ---- transforms, parenting, visibility, modifiers, constraints
ob_camera.location = (7.359, -6.926, 4.958)
ob_camera.rotation_euler = (1.109, 0.0, 0.8149)
ob_camera.lock_rotations_4d = False
ob_camera.empty_display_type = 'ARROWS'
ob_camera.color = (0.0, 0.0, 0.0, 0.0)
ob_camera.display_type = 'WIRE'
ob_camera.lineart.crease_threshold = 0.0
ob_cylinder.location = (0.0, -0.5, 0.0)
ob_cylinder.rotation_euler = (1.571, 0.0, 0.0)
ob_cylinder.scale = (1.018, 1.018, 0.5088)
_m = ob_cylinder.modifiers.new('Auto Smooth', 'NODES')
_m.node_group = ng_auto_smooth
_gi = [s.identifier for s in ng_auto_smooth.interface.items_tree if s.item_type == 'SOCKET' and s.in_out == 'INPUT']
_m[_gi[1]] = 0.5236  # Angle
ob_cylinder_001.location = (0.0, 0.5, 0.0)
ob_cylinder_001.rotation_euler = (1.571, 0.0, 0.0)
ob_cylinder_001.scale = (1.0, 1.0, 0.5)
_m = ob_cylinder_001.modifiers.new('Auto Smooth', 'NODES')
_m.node_group = ng_auto_smooth
_gi = [s.identifier for s in ng_auto_smooth.interface.items_tree if s.item_type == 'SOCKET' and s.in_out == 'INPUT']
_m[_gi[1]] = 0.5236  # Angle

# ---- collection membership
col_collection.objects.link(ob_camera)
col_pill.objects.link(ob_cylinder)
col_pill.objects.link(ob_cylinder_001)

# ---- scene / render settings (as saved in the file)
scene.camera = ob_camera
scene.frame_start = 1; scene.frame_end = 250; scene.frame_set(1)
scene.render.engine = 'BLENDER_EEVEE_NEXT'
scene.cycles.sampling_pattern = 'TABULATED_SOBOL'
scene.cycles.use_light_tree = False
scene.view_settings.view_transform = 'Filmic'
bpy.context.view_layer.update()

# ---- added for rendering (the .blend has no usable light): sun
light_auto_sun = bpy.data.lights.new('AutoSun', 'SUN')
light_auto_sun.energy = 3.0
light_auto_sun.angle = 0.0523599
ob_auto_sun = bpy.data.objects.new('AutoSun', light_auto_sun)
scene.collection.objects.link(ob_auto_sun)
ob_auto_sun.rotation_euler = (0.872665, 0.174533, 0.523599)
bpy.context.view_layer.update()
